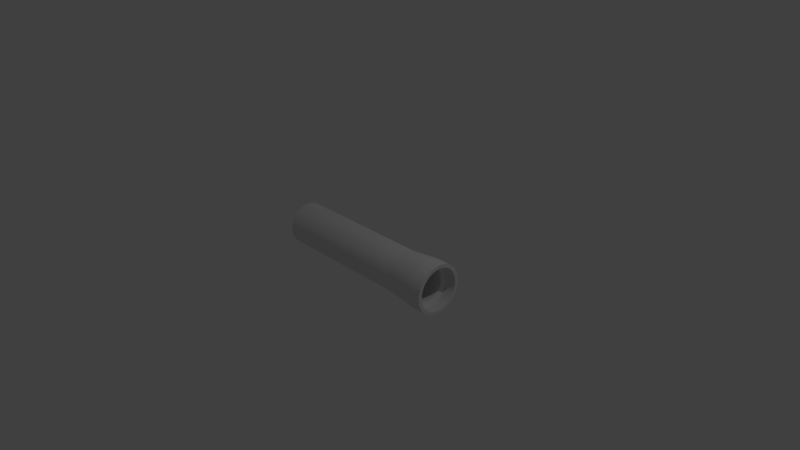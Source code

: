# Source: rm_concrete_pipe.blend  (saved by Blender 2.78.0; exported with 4.5.12 LTS)
import bpy
from mathutils import Matrix  # noqa: F401  (used for matrix-valued properties, if any)

bpy.ops.wm.read_factory_settings(use_empty=True)
scene = bpy.context.scene
scene.name = 'Scene'

# ---- collections
col_collection_1 = bpy.data.collections.new('Collection 1'); scene.collection.children.link(col_collection_1)

# ---- world
world_world = bpy.data.worlds.new('World'); scene.world = world_world
world_world.color = (0.05088, 0.05088, 0.05088)
world_world.use_sun_shadow = False
world_world.sun_shadow_jitter_overblur = 0.0
world_world.cycles.sampling_method = 'MANUAL'

# ---- cameras
cam_camera = bpy.data.cameras.new('Camera')
cam_camera.clip_end = 100.0
cam_camera.lens = 35.0
cam_camera.sensor_width = 32.0
cam_camera.sensor_height = 18.0
cam_camera.ortho_scale = 7.314
cam_camera.dof.focus_distance = 0.0
cam_camera.dof.aperture_fstop = 128.0

# ---- lights
light_lamp = bpy.data.lights.new('Lamp', 'POINT')
light_lamp.transmission_factor = 0.0
light_lamp.cutoff_distance = 30.0
light_lamp.energy = 100.0
light_lamp.shadow_buffer_clip_start = 1.001
light_lamp.shadow_soft_size = 0.1
light_lamp.shadow_maximum_resolution = 0.006
light_lamp.use_absolute_resolution = True

# ---- meshes
me_cylinder = bpy.data.meshes.new('Cylinder')
me_cylinder.from_pydata([(0.6232, 0.27, 0.0), (0.4092, 0.135, 0.2258), (0.4092, -0.135, 0.2258), (0.6232, -0.27, -2.279e-08), (0.8372, -0.135, -0.2258), (0.8372, 0.135, -0.2258), (-1.25, 0.2872, 0.01765), (1.25, 0.3329, -0.01113), (1.25, 0.3305, -0.04077), (-1.25, 0.287, -0.02009), (1.25, 0.3256, -0.07011), (-1.25, 0.2829, -0.05165), (1.25, 0.3183, -0.09765), (-1.25, 0.2753, -0.08348), (1.25, 0.3088, -0.1247), (-1.25, 0.2643, -0.1133), (1.25, 0.2989, -0.1467), (1.25, 0.2871, -0.1687), (-1.25, 0.2524, -0.1378), (1.25, 0.2692, -0.196), (-1.25, 0.2396, -0.159), (1.25, 0.2515, -0.2182), (-1.25, 0.2231, -0.1817), (1.25, 0.2347, -0.2362), (1.25, 0.2104, -0.2583), (-1.25, 0.1992, -0.2076), (1.25, 0.1772, -0.2821), (-1.25, 0.1722, -0.2304), (1.25, 0.1487, -0.2979), (-1.25, 0.1397, -0.2516), (1.25, 0.1264, -0.308), (1.25, 0.09947, -0.3178), (-1.25, 0.1045, -0.268), (1.25, 0.06377, -0.327), (-1.25, 0.07427, -0.2778), (-1.25, 0.04669, -0.2838), (1.25, 0.0316, -0.3315), (1.25, 4.347e-07, -0.3331), (-1.25, 0.01412, -0.2873), (1.25, -0.0326, -0.3314), (-1.25, -0.02117, -0.2869), (1.25, -0.05795, -0.3279), (-1.25, -0.05164, -0.2829), (1.25, -0.09004, -0.3207), (-1.25, -0.07582, -0.2774), (1.25, -0.1247, -0.3088), (-1.25, -0.09927, -0.2699), (1.25, -0.1467, -0.2989), (-1.25, -0.1222, -0.2603), (1.25, -0.1687, -0.2871), (-1.25, -0.144, -0.249), (1.25, -0.196, -0.2692), (-1.25, -0.1677, -0.2337), (1.25, -0.2182, -0.2515), (-1.25, -0.1871, -0.2184), (1.25, -0.2362, -0.2347), (1.25, -0.2583, -0.2104), (-1.25, -0.2101, -0.1967), (1.25, -0.2821, -0.1772), (-1.25, -0.2325, -0.1693), (-1.25, -0.248, -0.1457), (1.25, -0.2979, -0.1488), (1.25, -0.3112, -0.1187), (-1.25, -0.264, -0.1144), (1.25, -0.3212, -0.0878), (-1.25, -0.277, -0.07776), (1.25, -0.3282, -0.05694), (-1.25, -0.2838, -0.04669), (1.25, -0.3317, -0.02857), (-1.25, -0.2867, -0.02206), (1.25, -0.333, -0.002903), (-1.25, -0.2876, 0.002506), (1.25, -0.332, 0.02554), (-1.25, -0.2863, 0.02729), (1.25, -0.3288, 0.05291), (-1.25, -0.2829, 0.05167), (1.25, -0.3211, 0.08891), (-1.25, -0.2756, 0.0825), (1.25, -0.3073, 0.1286), (-1.25, -0.2647, 0.1124), (1.25, -0.2918, 0.1606), (-1.25, -0.2552, 0.1324), (1.25, -0.2791, 0.1815), (-1.25, -0.243, 0.1539), (1.25, -0.2643, 0.2026), (1.25, -0.246, 0.2244), (-1.25, -0.223, 0.1817), (1.25, -0.2258, 0.2448), (-1.25, -0.1966, 0.2101), (1.25, -0.2041, 0.2631), (1.25, -0.1772, 0.2821), (-1.25, -0.1693, 0.2325), (-1.25, -0.1457, 0.248), (1.25, -0.1487, 0.2979), (1.25, -0.1187, 0.3112), (-1.25, -0.1144, 0.264), (1.25, -0.0878, 0.3212), (-1.25, -0.07776, 0.277), (1.25, -0.0598, 0.3276), (-1.25, -0.04669, 0.2838), (1.25, -0.02743, 0.3319), (-1.25, -0.02206, 0.2867), (1.25, 0.001025, 0.333), (-1.25, 0.002511, 0.2876), (1.25, 0.03388, 0.3314), (-1.25, 0.02729, 0.2863), (1.25, 0.07009, 0.3256), (-1.25, 0.05264, 0.2828), (1.25, 0.09767, 0.3183), (-1.25, 0.08012, 0.2762), (1.25, 0.1286, 0.3073), (-1.25, 0.1091, 0.2662), (1.25, 0.1579, 0.2932), (1.25, 0.1826, 0.2785), (-1.25, 0.1409, 0.2508), (1.25, 0.2057, 0.2619), (-1.25, 0.1677, 0.2337), (-1.25, 0.1851, 0.22), (1.25, 0.2244, 0.246), (1.25, 0.2448, 0.2258), (-1.25, 0.2034, 0.2034), (1.25, 0.2632, 0.204), (1.25, 0.2775, 0.1841), (-1.25, 0.2283, 0.1751), (1.25, 0.2923, 0.1596), (-1.25, 0.2462, 0.1486), (1.25, 0.303, 0.138), (-1.25, 0.2596, 0.1239), (1.25, 0.3126, 0.1149), (1.25, 0.3212, 0.08779), (-1.25, 0.274, 0.08792), (1.25, 0.3276, 0.05979), (-1.25, 0.2828, 0.05261), (1.25, 0.3322, 0.02449), (-1.25, 0.2249, 0.009065), (1.25, 0.2854, -0.007884), (-1.25, 0.2248, -0.01035), (1.25, 0.2835, -0.03496), (-1.25, 0.2231, -0.02952), (1.25, 0.2786, -0.06256), (1.25, 0.273, -0.08372), (-1.25, 0.218, -0.05657), (1.25, 0.2648, -0.107), (-1.25, 0.2102, -0.08035), (1.25, 0.2498, -0.1387), (-1.25, 0.2023, -0.09873), (1.25, 0.2329, -0.1651), (-1.25, 0.1873, -0.1251), (1.25, 0.2185, -0.1839), (-1.25, 0.1691, -0.1485), (1.25, 0.2019, -0.2019), (1.25, 0.1812, -0.2208), (-1.25, 0.1532, -0.1649), (-1.25, 0.1363, -0.1791), (1.25, 0.1586, -0.2374), (1.25, 0.1337, -0.2524), (-1.25, 0.1187, -0.1912), (-1.25, 0.1018, -0.2007), (1.25, 0.1028, -0.2665), (-1.25, 0.0843, -0.2087), (1.25, 0.07616, -0.2752), (-1.25, 0.06344, -0.216), (1.25, 0.0478, -0.2816), (-1.25, 0.04391, -0.2207), (1.25, 0.009431, -0.2856), (-1.25, 0.02207, -0.224), (-1.25, 0.0006911, -0.225), (1.25, -0.0245, -0.2845), (-1.25, -0.01853, -0.2243), (1.25, -0.05573, -0.2802), (-1.25, -0.03779, -0.2218), (1.25, -0.09397, -0.2698), (-1.25, -0.05925, -0.2172), (-1.25, -0.08285, -0.2093), (1.25, -0.1284, -0.2551), (-1.25, -0.1006, -0.2013), (1.25, -0.1528, -0.2412), (-1.25, -0.1174, -0.192), (1.25, -0.1766, -0.2245), (-1.25, -0.1385, -0.1775), (1.25, -0.202, -0.202), (-1.25, -0.1592, -0.1592), (1.25, -0.2252, -0.1758), (-1.25, -0.1752, -0.1413), (1.25, -0.2436, -0.149), (-1.25, -0.1882, -0.1234), (1.25, -0.2571, -0.1244), (-1.25, -0.1994, -0.1044), (1.25, -0.2667, -0.1019), (-1.25, -0.2101, -0.08103), (1.25, -0.2746, -0.07859), (-1.25, -0.2176, -0.05736), (1.25, -0.2823, -0.04432), (-1.25, -0.2226, -0.03385), (1.25, -0.2857, -0.002419), (-1.25, -0.2249, -0.009065), (1.25, -0.2834, 0.03601), (-1.25, -0.2247, 0.01302), (1.25, -0.276, 0.07387), (-1.25, -0.2215, 0.04038), (-1.25, -0.2148, 0.06723), (1.25, -0.2648, 0.107), (-1.25, -0.2082, 0.08548), (1.25, -0.2498, 0.1387), (-1.25, -0.1989, 0.1054), (1.25, -0.2309, 0.1681), (-1.25, -0.183, 0.1312), (1.25, -0.2086, 0.1953), (-1.25, -0.1672, 0.1506), (1.25, -0.1831, 0.2192), (-1.25, -0.1498, 0.1681), (1.25, -0.1607, 0.236), (-1.25, -0.1258, 0.1867), (1.25, -0.1337, 0.2524), (-1.25, -0.1067, 0.1981), (1.25, -0.09853, 0.2682), (-1.25, -0.0894, 0.2066), (1.25, -0.06156, 0.2789), (-1.25, -0.06354, 0.216), (1.25, -0.03147, 0.2838), (-1.25, -0.03653, 0.2221), (1.25, 1.601e-06, 0.2857), (-1.25, -0.01187, 0.2248), (1.25, 0.03246, 0.2837), (-1.25, 0.01574, 0.2246), (1.25, 0.06361, 0.2785), (-1.25, 0.03779, 0.2218), (-1.25, 0.05737, 0.2177), (1.25, 0.09622, 0.2689), (-1.25, 0.07842, 0.211), (1.25, 0.1189, 0.2596), (1.25, 0.1386, 0.2497), (-1.25, 0.1005, 0.2015), (1.25, 0.1683, 0.2309), (-1.25, 0.1267, 0.1862), (1.25, 0.1977, 0.2061), (-1.25, 0.1506, 0.1674), (1.25, 0.2192, 0.1831), (-1.25, 0.1681, 0.1497), (1.25, 0.236, 0.1607), (-1.25, 0.182, 0.1325), (1.25, 0.2489, 0.14), (-1.25, 0.1955, 0.1117), (1.25, 0.2601, 0.118), (1.25, 0.2727, 0.08525), (-1.25, 0.2088, 0.08441), (1.25, 0.2816, 0.04779), (-1.25, 0.2182, 0.0555), (-1.25, 0.2229, 0.03106), (1.25, 0.2851, 0.01652), (0.65, 0.2862, -0.02925), (0.6502, 0.2813, -0.06011), (0.6498, 0.2743, -0.08631), (0.65, 0.2644, -0.1133), (0.6501, 0.2534, -0.136), (0.65, 0.2411, -0.1568), (0.6499, 0.2264, -0.1772), (0.65, 0.2076, -0.1992), (0.65, 0.1871, -0.2184), (0.65, 0.1706, -0.2315), (0.6502, 0.1504, -0.2452), (0.6498, 0.1226, -0.2603), (0.65, 0.08922, -0.2735), (0.65, 0.06213, -0.2808), (0.65, 0.03771, -0.2851), (0.65, 0.005972, -0.2876), (0.65, -0.02925, -0.2862), (0.65, -0.05327, -0.2825), (0.65, -0.07776, -0.277), (0.65, -0.1068, -0.267), (0.65, -0.1261, -0.2584), (0.65, -0.1457, -0.248), (0.65, -0.1722, -0.2304), (0.6498, -0.1988, -0.2079), (0.6501, -0.218, -0.1875), (0.6502, -0.2334, -0.168), (0.6499, -0.2468, -0.1475), (0.65, -0.2573, -0.1285), (0.6502, -0.2686, -0.103), (0.6499, -0.2772, -0.0763), (0.65, -0.2829, -0.05164), (0.65, -0.2863, -0.02728), (0.65, -0.2875, -0.006146), (0.65, -0.2872, 0.015), (0.6502, -0.2849, 0.03925), (0.6499, -0.2807, 0.06246), (0.65, -0.2752, 0.08346), (0.6502, -0.2656, 0.1106), (0.65, -0.2536, 0.1355), (0.65, -0.2411, 0.1568), (0.6499, -0.2264, 0.1772), (0.65, -0.2076, 0.1991), (0.65, -0.1871, 0.2184), (0.6502, -0.1652, 0.2355), (0.6499, -0.1445, 0.2485), (0.65, -0.1221, 0.2605), (0.65, -0.08922, 0.2735), (0.6502, -0.05901, 0.2815), (0.6498, -0.03124, 0.2859), (0.65, -0.006146, 0.2875), (0.65, 0.01865, 0.287), (0.6498, 0.04975, 0.2833), (0.6502, 0.08056, 0.2761), (0.65, 0.1043, 0.268), (0.65, 0.1238, 0.2595), (0.65, 0.1457, 0.248), (0.65, 0.1722, 0.2304), (0.65, 0.1938, 0.2124), (0.65, 0.2114, 0.195), (0.65, 0.2272, 0.1762), (0.65, 0.2396, 0.159), (0.6502, 0.254, 0.1351), (0.6498, 0.2668, 0.1073), (0.65, 0.2762, 0.08009), (0.6498, 0.2828, 0.05207), (0.6501, 0.2862, 0.02778), (0.65, 0.2876, 0.002523), (1.075, 0.2251, -0.003463), (1.075, 0.2239, -0.02257), (1.075, 0.2207, -0.04453), (1.075, 0.2146, -0.06786), (1.075, 0.2069, -0.08861), (1.075, 0.1955, -0.1116), (1.075, 0.182, -0.1324), (1.075, 0.1682, -0.1495), (1.075, 0.1486, -0.1692), (1.075, 0.1268, -0.186), (1.075, 0.1055, -0.1989), (1.075, 0.08548, -0.2082), (1.075, 0.06723, -0.2148), (1.075, 0.04311, -0.221), (1.075, 0.01295, -0.2248), (1.075, -0.02017, -0.2243), (1.075, -0.04738, -0.22), (1.075, -0.07398, -0.2127), (1.075, -0.09925, -0.202), (1.075, -0.1161, -0.1928), (1.075, -0.1323, -0.1821), (1.075, -0.1474, -0.1701), (1.075, -0.1615, -0.1568), (1.075, -0.1779, -0.138), (1.075, -0.1949, -0.1128), (1.075, -0.2072, -0.08804), (1.075, -0.2139, -0.07004), (1.075, -0.2192, -0.05125), (1.075, -0.2231, -0.02952), (1.075, -0.225, -0.007503), (1.075, -0.2245, 0.01739), (1.075, -0.2201, 0.04748), (1.075, -0.2126, 0.07388), (1.075, -0.2044, 0.09433), (1.075, -0.1955, 0.1115), (1.075, -0.1852, 0.128), (1.075, -0.1735, 0.1433), (1.075, -0.1591, 0.1593), (1.075, -0.1384, 0.1776), (1.075, -0.1175, 0.192), (1.075, -0.0982, 0.2025), (1.075, -0.08109, 0.2099), (1.075, -0.06005, 0.217), (1.075, -0.03498, 0.2223), (1.075, -0.01022, 0.2249), (1.075, 0.01458, 0.2246), (1.075, 0.03645, 0.2221), (1.075, 0.05736, 0.2176), (1.075, 0.08112, 0.21), (1.075, 0.1044, 0.1994), (1.075, 0.1234, 0.1882), (1.075, 0.139, 0.177), (1.075, 0.1538, 0.1644), (1.075, 0.1691, 0.1485), (1.075, 0.1829, 0.1312), (1.075, 0.1934, 0.1151), (1.075, 0.2026, 0.09802), (1.075, 0.2122, 0.07515), (1.075, 0.2198, 0.04864), (1.075, 0.2241, 0.02124), (1.05, 0.3322, -0.02351), (1.05, 0.3295, -0.04842), (1.05, 0.3233, -0.0803), (1.05, 0.3126, -0.115), (1.05, 0.3014, -0.1415), (1.05, 0.2899, -0.1638), (1.05, 0.2746, -0.1884), (1.05, 0.2578, -0.2108), (1.05, 0.2392, -0.2318), (1.05, 0.2182, -0.2515), (1.05, 0.1992, -0.2669), (1.05, 0.1821, -0.2787), (1.05, 0.1645, -0.2895), (1.05, 0.1393, -0.3025), (1.05, 0.1131, -0.3132), (1.05, 0.08921, -0.3208), (1.05, 0.0689, -0.3257), (1.05, 0.04545, -0.3299), (1.05, 0.01737, -0.3325), (1.05, -0.003364, -0.3329), (1.05, -0.02409, -0.3321), (1.05, -0.05628, -0.3283), (1.05, -0.0878, -0.3212), (1.05, -0.115, -0.3126), (1.05, -0.1415, -0.3014), (1.05, -0.1638, -0.2899), (1.05, -0.1879, -0.275), (1.05, -0.2105, -0.258), (1.05, -0.2318, -0.2392), (1.05, -0.2515, -0.2182), (1.05, -0.2672, -0.1987), (1.05, -0.2832, -0.1753), (1.05, -0.297, -0.1506), (1.05, -0.3073, -0.1283), (1.05, -0.3161, -0.1048), (1.05, -0.3239, -0.07761), (1.05, -0.3286, -0.05357), (1.05, -0.3313, -0.03362), (1.05, -0.333, -0.005207), (1.05, -0.3316, 0.03144), (1.05, -0.3268, 0.06398), (1.05, -0.3221, 0.08424), (1.05, -0.3163, 0.104), (1.05, -0.3079, 0.1269), (1.05, -0.2959, 0.1529), (1.05, -0.2813, 0.1781), (1.05, -0.263, 0.2044), (1.05, -0.2392, 0.2318), (1.05, -0.2182, 0.2515), (1.05, -0.1987, 0.2672), (1.05, -0.1753, 0.2832), (1.05, -0.1506, 0.297), (1.05, -0.1283, 0.3073), (1.05, -0.1086, 0.3148), (1.05, -0.08879, 0.3209), (1.05, -0.0689, 0.3257), (1.05, -0.04546, 0.3299), (1.05, -0.02075, 0.3323), (1.05, -0.0005838, 0.333), (1.05, 0.02744, 0.3319), (1.05, 0.05982, 0.3276), (1.05, 0.09167, 0.3202), (1.05, 0.1157, 0.3122), (1.05, 0.1381, 0.3031), (1.05, 0.1633, 0.2902), (1.05, 0.1815, 0.2791), (1.05, 0.1988, 0.2671), (1.05, 0.2201, 0.2499), (1.05, 0.2432, 0.2275), (1.05, 0.2619, 0.2056), (1.05, 0.2808, 0.1792), (1.05, 0.2988, 0.1471), (1.05, 0.3105, 0.1202), (1.05, 0.3174, 0.1006), (1.05, 0.3239, 0.07761), (1.05, 0.33, 0.04481), (1.05, 0.333, 0.008181), (1.1, 0.2854, -0.009521), (1.1, 0.2838, -0.03096), (1.1, 0.2809, -0.05154), (1.1, 0.2754, -0.07552), (1.1, 0.268, -0.09867), (1.1, 0.2585, -0.1213), (1.1, 0.2488, -0.1401), (1.1, 0.234, -0.1638), (1.1, 0.2139, -0.1893), (1.1, 0.1942, -0.2093), (1.1, 0.1701, -0.2295), (1.1, 0.1437, -0.2468), (1.1, 0.1166, -0.2608), (1.1, 0.09288, -0.27), (1.1, 0.07182, -0.2764), (1.1, 0.03738, -0.2833), (1.1, 0.00335, -0.2855), (1.1, -0.02022, -0.2848), (1.1, -0.0419, -0.2825), (1.1, -0.06598, -0.2778), (1.1, -0.09539, -0.2692), (1.1, -0.1246, -0.257), (1.1, -0.1522, -0.2417), (1.1, -0.1757, -0.2251), (1.1, -0.2003, -0.2037), (1.1, -0.2253, -0.1756), (1.1, -0.2427, -0.1506), (1.1, -0.2578, -0.1231), (1.1, -0.2686, -0.09688), (1.1, -0.2769, -0.07032), (1.1, -0.2823, -0.04262), (1.1, -0.2853, -0.01495), (1.1, -0.2852, 0.01328), (1.1, -0.2822, 0.04444), (1.1, -0.2746, 0.07859), (1.1, -0.2643, 0.1083), (1.1, -0.2507, 0.1368), (1.1, -0.2341, 0.1636), (1.1, -0.2168, 0.1858), (1.1, -0.2002, 0.2037), (1.1, -0.1818, 0.2202), (1.1, -0.1596, 0.2369), (1.1, -0.1324, 0.253), (1.1, -0.1101, 0.2635), (1.1, -0.08719, 0.2719), (1.1, -0.05676, 0.2799), (1.1, -0.02206, 0.2848), (1.1, 0.003448, 0.2855), (1.1, 0.02784, 0.2843), (1.1, 0.05484, 0.2802), (1.1, 0.08525, 0.2727), (1.1, 0.1182, 0.26), (1.1, 0.1491, 0.2438), (1.1, 0.1729, 0.2272), (1.1, 0.1893, 0.2138), (1.1, 0.2086, 0.195), (1.1, 0.2267, 0.1737), (1.1, 0.2426, 0.1507), (1.1, 0.2578, 0.1231), (1.1, 0.272, 0.08732), (1.1, 0.2813, 0.04971), (1.1, 0.285, 0.0184)], [], [(2, 3, 4, 5, 0, 1), (7, 377, 453), (8, 378, 377), (10, 379, 378), (12, 380, 379), (14, 381, 380), (17, 383, 382), (19, 384, 383), (21, 385, 384), (24, 387, 386), (26, 388, 387), (26, 389, 388), (28, 390, 389), (30, 391, 390), (31, 392, 391), (33, 393, 392), (393, 33, 394), (36, 395, 394), (37, 396, 395), (37, 397, 396), (39, 398, 397), (43, 399, 398), (43, 400, 399), (45, 401, 400), (49, 403, 402), (51, 404, 403), (53, 405, 404), (56, 407, 406), (58, 408, 407), (62, 411, 410), (64, 412, 411), (66, 413, 412), (66, 414, 413), (74, 417, 416), (76, 418, 417), (76, 419, 418), (78, 420, 419), (78, 421, 420), (80, 422, 421), (85, 424, 423), (87, 425, 424), (89, 426, 425), (90, 427, 426), (94, 430, 429), (98, 433, 432), (100, 434, 433), (104, 437, 436), (106, 438, 437), (110, 440, 439), (112, 441, 440), (113, 442, 441), (442, 113, 443), (115, 444, 443), (124, 448, 447), (128, 450, 449), (129, 451, 450), (131, 452, 451), (452, 133, 453), (455, 137, 454), (456, 137, 455), (456, 139, 137), (457, 139, 456), (458, 140, 457), (459, 142, 458), (460, 144, 459), (461, 144, 460), (462, 148, 461), (462, 150, 148), (464, 151, 463), (464, 154, 151), (466, 155, 465), (467, 158, 466), (472, 167, 471), (472, 169, 167), (474, 171, 473), (476, 174, 475), (476, 176, 174), (477, 178, 476), (482, 188, 481), (483, 190, 482), (484, 192, 483), (485, 192, 484), (486, 194, 485), (487, 196, 486), (488, 198, 487), (490, 203, 489), (491, 203, 490), (493, 207, 492), (494, 209, 493), (496, 213, 495), (498, 215, 497), (499, 217, 498), (500, 219, 499), (500, 221, 219), (501, 221, 500), (504, 225, 503), (505, 228, 504), (505, 230, 228), (506, 231, 505), (507, 233, 506), (509, 235, 508), (510, 237, 509), (511, 239, 510), (512, 241, 511), (11, 141, 138), (18, 145, 15), (18, 147, 145), (22, 149, 147), (19, 148, 21), (27, 156, 153), (32, 161, 159), (31, 160, 33), (33, 160, 162), (35, 165, 163), (33, 162, 36), (38, 166, 165), (40, 166, 38), (37, 164, 167), (37, 167, 39), (43, 169, 171), (46, 172, 44), (48, 173, 46), (45, 171, 174), (48, 175, 173), (45, 174, 47), (50, 175, 48), (50, 177, 175), (49, 174, 176), (52, 177, 50), (51, 176, 178), (51, 178, 53), (53, 178, 180), (53, 180, 55), (57, 183, 181), (59, 183, 57), (60, 187, 185), (65, 191, 189), (62, 190, 64), (66, 192, 68), (69, 195, 193), (75, 199, 73), (77, 199, 75), (77, 200, 199), (78, 201, 203), (78, 203, 80), (82, 203, 205), (87, 207, 209), (87, 209, 89), (91, 210, 88), (89, 209, 211), (90, 211, 213), (92, 214, 212), (95, 216, 214), (94, 215, 96), (98, 219, 100), (100, 219, 221), (100, 221, 102), (109, 227, 107), (109, 229, 227), (111, 229, 109), (110, 228, 230), (113, 231, 233), (116, 234, 114), (113, 233, 115), (119, 235, 237), (123, 240, 238), (121, 237, 239), (127, 245, 242), (124, 243, 126), (130, 247, 245), (128, 244, 129), (132, 247, 130), (6, 248, 132), (6, 134, 248), (134, 376, 248), (248, 375, 247), (247, 374, 245), (245, 373, 242), (236, 368, 234), (232, 365, 229), (226, 363, 224), (218, 359, 358), (218, 358, 216), (216, 357, 214), (214, 356, 212), (212, 355, 210), (210, 355, 354), (210, 354, 208), (208, 353, 206), (204, 350, 202), (202, 349, 200), (200, 348, 199), (199, 347, 197), (193, 344, 191), (189, 342, 187), (187, 341, 185), (185, 340, 183), (179, 337, 177), (175, 335, 173), (173, 334, 172), (172, 333, 170), (170, 332, 168), (168, 332, 166), (166, 331, 165), (163, 330, 161), (161, 329, 159), (157, 327, 156), (156, 326, 153), (145, 321, 143), (143, 321, 320), (143, 320, 141), (141, 319, 138), (138, 318, 136), (136, 317, 134), (312, 130, 127), (311, 127, 125), (310, 125, 123), (308, 123, 120), (117, 307, 120), (306, 117, 116), (304, 114, 111), (301, 107, 105), (300, 105, 103), (299, 103, 101), (298, 101, 99), (297, 99, 97), (296, 97, 95), (295, 95, 92), (293, 92, 91), (291, 88, 86), (81, 288, 83), (287, 79, 77), (285, 77, 75), (284, 75, 73), (283, 73, 71), (282, 71, 69), (281, 69, 67), (280, 67, 65), (278, 65, 63), (277, 63, 60), (273, 57, 54), (272, 54, 52), (269, 48, 46), (268, 46, 44), (268, 44, 42), (266, 42, 40), (38, 265, 40), (264, 38, 35), (263, 35, 34), (262, 34, 32), (261, 32, 29), (260, 29, 27), (258, 27, 25), (257, 25, 22), (255, 20, 18), (251, 13, 11), (250, 11, 9), (316, 9, 6), (375, 514, 513), (375, 513, 374), (374, 513, 512), (371, 511, 510), (370, 510, 509), (365, 505, 504), (364, 504, 503), (364, 503, 363), (363, 503, 502), (362, 502, 501), (361, 501, 500), (360, 500, 499), (359, 499, 498), (359, 498, 358), (358, 498, 497), (358, 497, 357), (357, 497, 496), (357, 496, 356), (356, 496, 495), (355, 495, 494), (354, 493, 492), (353, 492, 491), (350, 490, 489), (350, 489, 349), (349, 489, 488), (348, 488, 487), (343, 482, 342), (342, 482, 481), (341, 481, 480), (339, 478, 338), (338, 477, 337), (337, 476, 336), (334, 474, 473), (332, 472, 471), (327, 465, 326), (322, 460, 459), (322, 459, 321), (321, 459, 458), (321, 458, 320), (320, 457, 319), (318, 455, 454), (318, 454, 317), (315, 453, 316), (314, 452, 315), (313, 451, 314), (448, 312, 311), (310, 447, 311), (306, 444, 307), (305, 442, 306), (303, 440, 304), (300, 436, 301), (299, 435, 300), (298, 434, 299), (433, 298, 297), (296, 431, 297), (295, 429, 296), (427, 294, 293), (290, 423, 291), (423, 290, 289), (421, 288, 287), (286, 419, 287), (418, 286, 285), (417, 285, 284), (283, 416, 284), (282, 415, 283), (279, 412, 280), (411, 279, 278), (408, 276, 275), (272, 404, 273), (271, 403, 272), (401, 270, 269), (268, 400, 269), (267, 398, 268), (266, 398, 267), (262, 392, 263), (389, 261, 260), (256, 384, 257), (383, 256, 255), (382, 255, 254), (253, 381, 254), (380, 253, 252), (379, 252, 251), (250, 378, 251), (317, 454, 515), (382, 381, 16, 17), (377, 7, 8), (8, 10, 378), (10, 12, 379), (12, 14, 380), (14, 16, 381), (386, 385, 23, 24), (17, 19, 383), (19, 21, 384), (21, 23, 385), (402, 401, 47, 49), (24, 26, 387), (26, 28, 389), (28, 30, 390), (30, 31, 391), (31, 33, 392), (33, 36, 394), (36, 37, 395), (397, 37, 39), (39, 41, 398), (41, 43, 398), (43, 45, 400), (45, 47, 401), (406, 405, 55, 56), (49, 51, 403), (51, 53, 404), (53, 55, 405), (409, 408, 58, 61), (56, 58, 407), (410, 409, 61, 62), (415, 414, 68, 70), (62, 64, 411), (64, 66, 412), (414, 66, 68), (416, 415, 70, 72), (423, 422, 82, 84), (72, 74, 416), (417, 74, 76), (76, 78, 419), (78, 80, 421), (422, 80, 82), (428, 427, 90, 93), (84, 85, 423), (85, 87, 424), (87, 89, 425), (89, 90, 426), (429, 428, 93, 94), (431, 430, 94, 96), (432, 431, 96, 98), (435, 434, 100, 102), (98, 100, 433), (436, 435, 102, 104), (439, 438, 108, 110), (104, 106, 437), (106, 108, 438), (445, 444, 118, 119), (110, 112, 440), (112, 113, 441), (113, 115, 443), (115, 118, 444), (446, 445, 119, 121), (447, 446, 121, 122), (449, 448, 126, 128), (122, 124, 447), (124, 126, 448), (160, 158, 467, 468), (128, 129, 450), (129, 131, 451), (131, 133, 452), (453, 133, 7), (454, 137, 135), (457, 140, 139), (458, 142, 140), (459, 144, 142), (461, 146, 144), (461, 148, 146), (462, 463, 150), (463, 151, 150), (464, 465, 154), (465, 155, 154), (466, 158, 155), (164, 470, 471, 167), (468, 162, 160), (468, 469, 162), (469, 164, 162), (469, 470, 164), (171, 474, 475, 174), (472, 473, 169), (473, 171, 169), (182, 180, 478, 479), (476, 178, 176), (477, 478, 178), (478, 180, 178), (182, 479, 480, 184), (184, 480, 481, 186), (198, 488, 489, 201), (481, 188, 186), (482, 190, 188), (483, 192, 190), (485, 194, 192), (486, 196, 194), (487, 198, 196), (205, 491, 492, 207), (489, 203, 201), (491, 205, 203), (209, 494, 495, 211), (493, 209, 207), (213, 496, 497, 215), (495, 213, 211), (223, 502, 503, 225), (498, 217, 215), (499, 219, 217), (501, 502, 221), (502, 223, 221), (243, 512, 513, 244), (504, 228, 225), (505, 231, 230), (506, 233, 231), (507, 508, 233), (508, 235, 233), (509, 237, 235), (510, 239, 237), (511, 241, 239), (512, 243, 241), (244, 513, 514, 246), (246, 514, 515, 249), (249, 515, 454, 135), (136, 134, 6, 9), (139, 140, 12, 10), (7, 135, 137), (9, 138, 136), (8, 7, 137), (9, 11, 138), (10, 8, 137), (10, 137, 139), (11, 13, 141), (140, 142, 14, 12), (13, 143, 141), (144, 16, 14, 142), (13, 15, 143), (15, 145, 143), (144, 146, 19, 17), (17, 16, 144), (18, 20, 147), (150, 23, 21, 148), (20, 22, 147), (19, 146, 148), (22, 25, 149), (150, 151, 24, 23), (25, 152, 149), (153, 152, 25, 27), (151, 154, 26, 24), (157, 29, 32, 159), (27, 29, 156), (26, 154, 155), (29, 157, 156), (28, 26, 155), (155, 158, 30, 28), (170, 168, 40, 42), (31, 30, 158), (32, 34, 161), (31, 158, 160), (34, 163, 161), (34, 35, 163), (35, 38, 165), (36, 162, 164), (37, 36, 164), (40, 168, 166), (167, 169, 41, 39), (184, 186, 61, 58), (42, 172, 170), (43, 41, 169), (42, 44, 172), (46, 173, 172), (45, 43, 171), (49, 47, 174), (51, 49, 176), (52, 179, 177), (52, 54, 179), (54, 181, 179), (54, 57, 181), (56, 55, 180), (56, 180, 182), (59, 185, 183), (58, 56, 182), (58, 182, 184), (59, 60, 185), (190, 192, 66, 64), (60, 63, 187), (63, 189, 187), (62, 61, 186), (62, 186, 188), (63, 65, 189), (62, 188, 190), (193, 191, 65, 67), (198, 201, 78, 76), (67, 69, 193), (68, 192, 194), (70, 68, 194), (69, 71, 195), (71, 197, 195), (72, 70, 194), (71, 73, 197), (72, 194, 196), (73, 199, 197), (74, 72, 196), (74, 196, 198), (76, 74, 198), (202, 200, 77, 79), (213, 215, 94, 93), (79, 204, 202), (79, 81, 204), (81, 83, 204), (83, 206, 204), (82, 80, 203), (84, 82, 205), (83, 86, 206), (84, 205, 207), (86, 208, 206), (85, 84, 207), (86, 88, 208), (88, 210, 208), (87, 85, 207), (91, 212, 210), (90, 89, 211), (91, 92, 212), (93, 90, 213), (92, 95, 214), (220, 218, 97, 99), (95, 218, 216), (95, 97, 218), (96, 215, 217), (98, 96, 217), (222, 220, 99, 101), (98, 217, 219), (226, 224, 105, 107), (101, 103, 222), (103, 224, 222), (104, 102, 221), (103, 105, 224), (104, 221, 223), (223, 225, 106, 104), (231, 112, 110, 230), (107, 227, 226), (108, 106, 225), (108, 225, 228), (110, 108, 228), (111, 232, 229), (111, 114, 232), (236, 234, 116, 117), (114, 234, 232), (113, 112, 231), (233, 235, 118, 115), (242, 240, 123, 125), (117, 120, 236), (119, 118, 235), (120, 238, 236), (120, 123, 238), (121, 119, 237), (122, 121, 239), (239, 241, 124, 122), (244, 246, 131, 129), (125, 127, 242), (124, 241, 243), (128, 126, 243), (127, 130, 245), (128, 243, 244), (249, 135, 7, 133), (132, 248, 247), (133, 131, 246), (133, 246, 249), (371, 240, 242, 372), (134, 317, 376), (248, 376, 375), (247, 375, 374), (245, 374, 373), (242, 373, 372), (370, 238, 240, 371), (369, 236, 238, 370), (366, 232, 234, 367), (236, 369, 368), (234, 368, 367), (365, 364, 227, 229), (232, 366, 365), (363, 226, 227, 364), (361, 222, 224, 362), (224, 363, 362), (360, 220, 222, 361), (359, 218, 220, 360), (351, 204, 206, 352), (216, 358, 357), (214, 357, 356), (212, 356, 355), (208, 354, 353), (206, 353, 352), (346, 195, 197, 347), (204, 351, 350), (202, 350, 349), (200, 349, 348), (199, 348, 347), (345, 193, 195, 346), (339, 181, 183, 340), (193, 345, 344), (191, 344, 343), (189, 191, 343), (189, 343, 342), (187, 342, 341), (185, 341, 340), (335, 175, 177, 336), (181, 339, 338), (179, 181, 338), (179, 338, 337), (177, 337, 336), (327, 157, 159, 328), (173, 335, 334), (172, 334, 333), (170, 333, 332), (166, 332, 331), (165, 331, 330), (163, 165, 330), (161, 330, 329), (159, 329, 328), (324, 149, 152, 325), (156, 327, 326), (153, 326, 325), (152, 153, 325), (323, 147, 149, 324), (315, 6, 132, 314), (147, 323, 322), (145, 147, 322), (145, 322, 321), (141, 320, 319), (138, 319, 318), (136, 318, 317), (315, 316, 6), (132, 130, 313, 314), (116, 114, 305, 306), (130, 312, 313), (311, 312, 127), (310, 311, 125), (309, 310, 123), (308, 309, 123), (307, 308, 120), (306, 307, 117), (111, 109, 302, 303), (304, 305, 114), (303, 304, 111), (302, 109, 107, 301), (91, 88, 292, 293), (300, 301, 105), (299, 300, 103), (298, 299, 101), (297, 298, 99), (296, 297, 97), (295, 296, 95), (294, 295, 92), (293, 294, 92), (86, 83, 289, 290), (291, 292, 88), (290, 291, 86), (81, 79, 287, 288), (288, 289, 83), (60, 59, 275, 276), (286, 287, 77), (77, 285, 286), (284, 285, 75), (283, 284, 73), (282, 283, 71), (281, 282, 69), (280, 281, 67), (279, 280, 65), (278, 279, 65), (277, 278, 63), (276, 277, 60), (59, 57, 274, 275), (52, 50, 271, 272), (57, 273, 274), (272, 273, 54), (50, 48, 270, 271), (22, 20, 255, 256), (48, 269, 270), (268, 269, 46), (267, 268, 42), (266, 267, 42), (265, 266, 40), (264, 265, 38), (263, 264, 35), (262, 263, 34), (261, 262, 32), (260, 261, 29), (259, 260, 27), (258, 259, 27), (257, 258, 25), (256, 257, 22), (18, 15, 253, 254), (254, 255, 18), (253, 15, 13, 252), (512, 511, 372, 373), (251, 252, 13), (250, 251, 11), (316, 250, 9), (376, 317, 515), (376, 515, 514), (375, 376, 514), (373, 374, 512), (507, 506, 367, 368), (371, 372, 511), (370, 371, 510), (369, 370, 509), (369, 509, 508), (368, 369, 508), (368, 508, 507), (494, 493, 354, 355), (366, 367, 506), (366, 506, 505), (365, 366, 505), (364, 365, 504), (362, 363, 502), (361, 362, 501), (360, 361, 500), (359, 360, 499), (355, 356, 495), (491, 490, 351, 352), (353, 354, 492), (352, 353, 491), (486, 485, 346, 347), (350, 351, 490), (348, 349, 488), (347, 348, 487), (347, 487, 486), (484, 483, 344, 345), (345, 346, 485), (345, 485, 484), (479, 340, 341, 480), (343, 344, 483), (343, 483, 482), (341, 342, 481), (478, 339, 340, 479), (475, 335, 336, 476), (338, 478, 477), (337, 477, 476), (474, 334, 335, 475), (467, 466, 328, 329), (333, 334, 473), (333, 473, 472), (332, 333, 472), (332, 471, 470), (331, 332, 470), (331, 470, 469), (330, 331, 469), (330, 469, 468), (329, 330, 468), (329, 468, 467), (462, 324, 325, 463), (327, 328, 466), (327, 466, 465), (326, 465, 464), (325, 326, 464), (325, 464, 463), (461, 323, 324, 462), (455, 318, 319, 456), (322, 323, 461), (322, 461, 460), (320, 458, 457), (319, 457, 456), (313, 312, 449, 450), (452, 453, 315), (314, 451, 452), (450, 451, 313), (447, 310, 309, 446), (312, 448, 449), (311, 447, 448), (446, 309, 308, 445), (445, 308, 307, 444), (441, 305, 304, 440), (443, 444, 306), (442, 443, 306), (305, 441, 442), (439, 303, 302, 438), (439, 440, 303), (438, 302, 301, 437), (428, 295, 294, 427), (301, 436, 437), (300, 435, 436), (434, 435, 299), (298, 433, 434), (432, 433, 297), (431, 432, 297), (430, 431, 296), (296, 429, 430), (295, 428, 429), (426, 293, 292, 425), (426, 427, 293), (425, 292, 291, 424), (289, 288, 421, 422), (291, 423, 424), (422, 423, 289), (415, 282, 281, 414), (287, 420, 421), (419, 420, 287), (286, 418, 419), (285, 417, 418), (284, 416, 417), (283, 415, 416), (414, 281, 280, 413), (410, 278, 277, 409), (280, 412, 413), (411, 412, 279), (278, 410, 411), (409, 277, 276, 408), (407, 275, 274, 406), (407, 408, 275), (406, 274, 273, 405), (402, 271, 270, 401), (273, 404, 405), (272, 403, 404), (402, 403, 271), (397, 266, 265, 396), (269, 400, 401), (268, 399, 400), (268, 398, 399), (397, 398, 266), (395, 265, 264, 394), (265, 395, 396), (394, 264, 263, 393), (391, 262, 261, 390), (392, 393, 263), (262, 391, 392), (388, 260, 259, 387), (389, 390, 261), (260, 388, 389), (387, 259, 258, 386), (386, 258, 257, 385), (377, 250, 316, 453), (257, 384, 385), (383, 384, 256), (382, 383, 255), (254, 381, 382), (253, 380, 381), (252, 379, 380), (378, 379, 251), (250, 377, 378)])
_uv = me_cylinder.uv_layers.new(name='UVMap')
_uv.uv.foreach_set('vector', [0.5042, 0.2094, 0.4721, 0.1353, 0.5042, 0.06122, 0.5685, 0.06122, 0.6007, 0.1353, 0.5685, 0.2094, 0.8798, 0.2904, 0.8008, 0.2996, 0.7996, 0.2872, 0.8797, 0.3025, 0.8016, 0.3094, 0.8008, 0.2996, 0.8799, 0.3143, 0.8029, 0.322, 0.8016, 0.3094, 0.8802, 0.3253, 0.8039, 0.3359, 0.8029, 0.322, 0.8805, 0.3364, 0.8047, 0.3469, 0.8039, 0.3359, 0.8812, 0.3552, 0.806, 0.3674, 0.8053, 0.3564, 0.8816, 0.3676, 0.8067, 0.378, 0.806, 0.3674, 0.882, 0.3784, 0.8073, 0.3885, 0.8067, 0.378, 0.8828, 0.4002, 0.8083, 0.4085, 0.8078, 0.3993, 0.8834, 0.4157, 0.8087, 0.4164, 0.8083, 0.4085, 0.8834, 0.4157, 0.809, 0.4241, 0.8087, 0.4164, 0.8839, 0.428, 0.8095, 0.4347, 0.809, 0.4241, 0.8841, 0.4373, 0.8099, 0.4452, 0.8095, 0.4347, 0.8845, 0.4482, 0.8102, 0.4546, 0.8099, 0.4452, 0.885, 0.4621, 0.8105, 0.4624, 0.8102, 0.4546, 0.8105, 0.4624, 0.885, 0.4621, 0.8107, 0.4713, 0.8854, 0.4744, 0.811, 0.4818, 0.8107, 0.4713, 0.8857, 0.4863, 0.8112, 0.4896, 0.811, 0.4818, 0.8857, 0.4863, 0.8113, 0.4974, 0.8112, 0.4896, 0.886, 0.4987, 0.8117, 0.5095, 0.8113, 0.4974, 0.8867, 0.5209, 0.8119, 0.5215, 0.8117, 0.5095, 0.8867, 0.5209, 0.812, 0.5322, 0.8119, 0.5215, 0.887, 0.5348, 0.8121, 0.543, 0.812, 0.5322, 0.8874, 0.5535, 0.8123, 0.5631, 0.8121, 0.5524, 0.8876, 0.5659, 0.8122, 0.5738, 0.8123, 0.5631, 0.8879, 0.5768, 0.8122, 0.5846, 0.8122, 0.5738, 0.8882, 0.5989, 0.812, 0.6052, 0.8121, 0.5956, 0.8886, 0.6147, 0.812, 0.6162, 0.812, 0.6052, 0.8892, 0.64, 0.8113, 0.6466, 0.8116, 0.6367, 0.8895, 0.6527, 0.8112, 0.6578, 0.8113, 0.6466, 0.8901, 0.6653, 0.8108, 0.6676, 0.8112, 0.6578, 0.8901, 0.6653, 0.8106, 0.6757, 0.8108, 0.6676, 0.903, 0.3104, 0.822, 0.3143, 0.8215, 0.3007, 0.9024, 0.3252, 0.8222, 0.3228, 0.822, 0.3143, 0.9024, 0.3252, 0.8224, 0.3312, 0.8222, 0.3228, 0.9019, 0.342, 0.8227, 0.341, 0.8224, 0.3312, 0.9019, 0.342, 0.8228, 0.3525, 0.8227, 0.341, 0.9016, 0.3562, 0.8231, 0.364, 0.8228, 0.3525, 0.9012, 0.3873, 0.8234, 0.3907, 0.8233, 0.3765, 0.9011, 0.3986, 0.8234, 0.4019, 0.8234, 0.3907, 0.9009, 0.4097, 0.8234, 0.4117, 0.8234, 0.4019, 0.9007, 0.4225, 0.8236, 0.4227, 0.8234, 0.4117, 0.9002, 0.4481, 0.8234, 0.4513, 0.8234, 0.4431, 0.9, 0.4719, 0.8232, 0.4764, 0.8233, 0.4673, 0.8997, 0.4846, 0.823, 0.486, 0.8232, 0.4764, 0.8992, 0.5085, 0.8225, 0.517, 0.8227, 0.5045, 0.899, 0.5227, 0.8222, 0.5295, 0.8225, 0.517, 0.8984, 0.5465, 0.8217, 0.5486, 0.8219, 0.5392, 0.8982, 0.5592, 0.8213, 0.5594, 0.8217, 0.5486, 0.898, 0.5703, 0.821, 0.5677, 0.8213, 0.5594, 0.821, 0.5677, 0.898, 0.5703, 0.8206, 0.5759, 0.8977, 0.5814, 0.8203, 0.5865, 0.8206, 0.5759, 0.8963, 0.6342, 0.8177, 0.6372, 0.8185, 0.6228, 0.896, 0.6536, 0.8164, 0.6571, 0.8169, 0.6488, 0.8958, 0.6649, 0.8159, 0.6667, 0.8164, 0.6571, 0.8956, 0.6765, 0.8148, 0.6801, 0.8159, 0.6667, 0.8148, 0.6801, 0.8957, 0.691, 0.8137, 0.6951, 0.966, 0.3003, 0.8998, 0.3029, 0.9659, 0.291, 0.9661, 0.3093, 0.8998, 0.3029, 0.966, 0.3003, 0.9661, 0.3093, 0.8998, 0.3153, 0.8998, 0.3029, 0.9663, 0.32, 0.8998, 0.3153, 0.9661, 0.3093, 0.9666, 0.3306, 0.8999, 0.3249, 0.9663, 0.32, 0.9668, 0.3413, 0.9002, 0.3358, 0.9666, 0.3306, 0.9671, 0.3505, 0.9006, 0.3515, 0.9668, 0.3413, 0.9675, 0.3627, 0.9006, 0.3515, 0.9671, 0.3505, 0.9681, 0.3769, 0.9015, 0.3759, 0.9675, 0.3627, 0.9681, 0.3769, 0.9019, 0.3867, 0.9015, 0.3759, 0.9692, 0.4031, 0.9023, 0.399, 0.9686, 0.3892, 0.9692, 0.4031, 0.9029, 0.4114, 0.9023, 0.399, 0.9703, 0.4305, 0.9033, 0.4243, 0.9697, 0.417, 0.9707, 0.4417, 0.9038, 0.4393, 0.9703, 0.4305, 0.9728, 0.5024, 0.9055, 0.4967, 0.9725, 0.4927, 0.9728, 0.5024, 0.9058, 0.5106, 0.9055, 0.4967, 0.9735, 0.5269, 0.9063, 0.5282, 0.9731, 0.5133, 0.9743, 0.555, 0.9068, 0.5448, 0.9739, 0.541, 0.9743, 0.555, 0.9071, 0.5572, 0.9068, 0.5448, 0.9746, 0.5679, 0.9073, 0.5702, 0.9743, 0.555, 0.9766, 0.6391, 0.9091, 0.6392, 0.9762, 0.6265, 0.977, 0.6514, 0.9096, 0.6503, 0.9766, 0.6391, 0.9775, 0.6638, 0.9102, 0.6661, 0.977, 0.6514, 0.9781, 0.676, 0.9102, 0.6661, 0.9775, 0.6638, 0.9927, 0.2999, 0.9247, 0.2899, 0.9932, 0.287, 0.9922, 0.3139, 0.9236, 0.3073, 0.9927, 0.2999, 0.9916, 0.3296, 0.9228, 0.3249, 0.9922, 0.3139, 0.9909, 0.3581, 0.922, 0.3571, 0.9912, 0.3438, 0.9906, 0.3723, 0.922, 0.3571, 0.9909, 0.3581, 0.9901, 0.3962, 0.9214, 0.3893, 0.9903, 0.3851, 0.9899, 0.4074, 0.9211, 0.4053, 0.9901, 0.3962, 0.9894, 0.4344, 0.9206, 0.4324, 0.9897, 0.42, 0.989, 0.4567, 0.9204, 0.45, 0.9892, 0.4456, 0.9887, 0.471, 0.92, 0.4675, 0.989, 0.4567, 0.9884, 0.4871, 0.9198, 0.4814, 0.9887, 0.471, 0.9884, 0.4871, 0.9196, 0.4957, 0.9198, 0.4814, 0.9881, 0.4987, 0.9196, 0.4957, 0.9884, 0.4871, 0.9872, 0.5364, 0.9189, 0.5247, 0.9876, 0.5222, 0.9868, 0.5524, 0.9186, 0.5402, 0.9872, 0.5364, 0.9868, 0.5524, 0.9184, 0.5513, 0.9186, 0.5402, 0.9864, 0.5683, 0.9181, 0.5612, 0.9868, 0.5524, 0.9861, 0.5813, 0.9176, 0.5772, 0.9864, 0.5683, 0.9856, 0.603, 0.9173, 0.5947, 0.9859, 0.5908, 0.9853, 0.6156, 0.917, 0.609, 0.9856, 0.603, 0.9851, 0.6282, 0.9167, 0.6218, 0.9853, 0.6156, 0.9849, 0.6424, 0.9165, 0.6329, 0.9851, 0.6282, 0.03876, 0.3604, 0.01651, 0.37, 0.0155, 0.3591, 0.04194, 0.3917, 0.01746, 0.3887, 0.04114, 0.3818, 0.04194, 0.3917, 0.0178, 0.4022, 0.01746, 0.3887, 0.04253, 0.4114, 0.01827, 0.4153, 0.0178, 0.4022, 0.8816, 0.3676, 0.9015, 0.3759, 0.882, 0.3784, 0.04286, 0.4343, 0.01917, 0.4428, 0.0192, 0.434, 0.04351, 0.4594, 0.01951, 0.4682, 0.01964, 0.4588, 0.8845, 0.4482, 0.9042, 0.4517, 0.885, 0.4621, 0.885, 0.4621, 0.9042, 0.4517, 0.9045, 0.4646, 0.04409, 0.4803, 0.01915, 0.4864, 0.01938, 0.4768, 0.885, 0.4621, 0.9045, 0.4646, 0.8854, 0.4744, 0.04429, 0.4911, 0.01898, 0.496, 0.01915, 0.4864, 0.04469, 0.5028, 0.01898, 0.496, 0.04429, 0.4911, 0.8857, 0.4863, 0.905, 0.4817, 0.9055, 0.4967, 0.8857, 0.4863, 0.9055, 0.4967, 0.886, 0.4987, 0.8867, 0.5209, 0.9058, 0.5106, 0.9063, 0.5282, 0.04597, 0.5333, 0.01868, 0.524, 0.04578, 0.5234, 0.04603, 0.5432, 0.01881, 0.5364, 0.04597, 0.5333, 0.887, 0.5348, 0.9063, 0.5282, 0.9068, 0.5448, 0.04603, 0.5432, 0.01894, 0.5458, 0.01881, 0.5364, 0.887, 0.5348, 0.9068, 0.5448, 0.8871, 0.544, 0.0459, 0.553, 0.01894, 0.5458, 0.04603, 0.5432, 0.0459, 0.553, 0.0191, 0.5551, 0.01894, 0.5458, 0.8874, 0.5535, 0.9068, 0.5448, 0.9071, 0.5572, 0.04559, 0.5634, 0.0191, 0.5551, 0.0459, 0.553, 0.8876, 0.5659, 0.9071, 0.5572, 0.9073, 0.5702, 0.8876, 0.5659, 0.9073, 0.5702, 0.8879, 0.5768, 0.8879, 0.5768, 0.9073, 0.5702, 0.9078, 0.5854, 0.8879, 0.5768, 0.9078, 0.5854, 0.8879, 0.5863, 0.04484, 0.584, 0.01985, 0.5906, 0.01975, 0.5801, 0.04448, 0.5957, 0.01985, 0.5906, 0.04484, 0.584, 0.04408, 0.6059, 0.01982, 0.6093, 0.01998, 0.6, 0.04261, 0.6304, 0.01888, 0.6297, 0.01952, 0.6198, 0.8892, 0.64, 0.9096, 0.6503, 0.8895, 0.6527, 0.8901, 0.6653, 0.9102, 0.6661, 0.8908, 0.6767, 0.04069, 0.6515, 0.01559, 0.6489, 0.01774, 0.6392, 0.04136, 0.3408, 0.01469, 0.3428, 0.04067, 0.3304, 0.04184, 0.3521, 0.01469, 0.3428, 0.04136, 0.3408, 0.04184, 0.3521, 0.01582, 0.3554, 0.01469, 0.3428, 0.9019, 0.342, 0.9224, 0.341, 0.922, 0.3571, 0.9019, 0.342, 0.922, 0.3571, 0.9016, 0.3562, 0.9016, 0.3659, 0.922, 0.3571, 0.9216, 0.3732, 0.9011, 0.3986, 0.9214, 0.3893, 0.9211, 0.4053, 0.9011, 0.3986, 0.9211, 0.4053, 0.9009, 0.4097, 0.0425, 0.4188, 0.01775, 0.4097, 0.04244, 0.407, 0.9009, 0.4097, 0.9211, 0.4053, 0.9209, 0.418, 0.9007, 0.4225, 0.9209, 0.418, 0.9206, 0.4324, 0.04257, 0.4291, 0.01784, 0.4325, 0.01796, 0.4229, 0.04252, 0.4408, 0.01788, 0.4406, 0.01784, 0.4325, 0.9002, 0.4481, 0.9204, 0.45, 0.9002, 0.4607, 0.9, 0.4719, 0.9198, 0.4814, 0.8997, 0.4846, 0.8997, 0.4846, 0.9198, 0.4814, 0.9196, 0.4957, 0.8997, 0.4846, 0.9196, 0.4957, 0.8994, 0.4957, 0.04244, 0.5156, 0.01589, 0.5116, 0.04294, 0.5049, 0.04244, 0.5156, 0.01558, 0.5219, 0.01589, 0.5116, 0.04196, 0.5265, 0.01558, 0.5219, 0.04244, 0.5156, 0.8984, 0.5465, 0.9186, 0.5402, 0.9184, 0.5513, 0.898, 0.5703, 0.9181, 0.5612, 0.9176, 0.5772, 0.04169, 0.5496, 0.01519, 0.5475, 0.04162, 0.5385, 0.898, 0.5703, 0.9176, 0.5772, 0.8977, 0.5814, 0.8971, 0.6022, 0.9173, 0.5947, 0.917, 0.609, 0.04029, 0.5815, 0.01553, 0.5831, 0.01541, 0.5734, 0.8968, 0.6133, 0.917, 0.609, 0.9167, 0.6218, 0.03885, 0.6026, 0.01517, 0.6062, 0.01556, 0.5936, 0.8963, 0.6342, 0.9164, 0.6441, 0.8961, 0.6437, 0.03757, 0.6153, 0.01431, 0.6181, 0.01517, 0.6062, 0.896, 0.6536, 0.9161, 0.6603, 0.8958, 0.6649, 0.03614, 0.6274, 0.01431, 0.6181, 0.03757, 0.6153, 0.03442, 0.6393, 0.01302, 0.6275, 0.03614, 0.6274, 0.03442, 0.6393, 0.01132, 0.6356, 0.01302, 0.6275, 0.03538, 0.27, 0.9264, 0.2699, 0.03544, 0.2852, 0.03544, 0.2852, 0.9282, 0.2859, 0.03554, 0.3004, 0.03554, 0.3004, 0.9292, 0.3023, 0.03565, 0.3157, 0.03565, 0.3157, 0.9294, 0.3181, 0.03575, 0.331, 0.03544, 0.377, 0.9299, 0.3919, 0.03525, 0.3923, 0.03482, 0.4077, 0.9309, 0.4378, 0.03436, 0.423, 0.03364, 0.4536, 0.9307, 0.4688, 0.03337, 0.469, 0.03193, 0.515, 0.9306, 0.5316, 0.9301, 0.5466, 0.03193, 0.515, 0.9301, 0.5466, 0.0314, 0.5304, 0.0314, 0.5304, 0.9301, 0.5607, 0.031, 0.5458, 0.031, 0.5458, 0.9304, 0.5757, 0.03061, 0.5612, 0.03061, 0.5612, 0.9306, 0.5919, 0.03024, 0.5766, 0.03024, 0.5766, 0.9306, 0.5919, 0.9299, 0.6086, 0.03024, 0.5766, 0.9299, 0.6086, 0.02985, 0.592, 0.02985, 0.592, 0.9293, 0.6237, 0.02948, 0.6075, 0.02887, 0.6229, 0.9284, 0.6671, 0.02819, 0.6383, 0.02819, 0.6383, 0.9284, 0.6823, 0.0275, 0.6538, 0.0275, 0.6538, 0.9281, 0.6989, 0.02685, 0.6691, 0.02685, 0.6691, 0.9266, 0.7158, 0.02622, 0.6845, 0.01981, 0.2622, 0.9355, 0.2896, 0.01942, 0.2779, 0.01901, 0.2936, 0.937, 0.3188, 0.0186, 0.3094, 0.0186, 0.3094, 0.938, 0.336, 0.01822, 0.325, 0.01822, 0.325, 0.9376, 0.354, 0.01781, 0.3407, 0.01742, 0.3723, 0.936, 0.3993, 0.0172, 0.3881, 0.01698, 0.4039, 0.9361, 0.4281, 0.01675, 0.4197, 0.01675, 0.4197, 0.9364, 0.4445, 0.01653, 0.4354, 0.01653, 0.4354, 0.9365, 0.4608, 0.01627, 0.4511, 0.01627, 0.4511, 0.9369, 0.4769, 0.01603, 0.4668, 0.01603, 0.4668, 0.9369, 0.4769, 0.01604, 0.4824, 0.01604, 0.4824, 0.937, 0.4943, 0.01603, 0.4981, 0.01608, 0.5138, 0.937, 0.5111, 0.01634, 0.5295, 0.01634, 0.5295, 0.9365, 0.5264, 0.01661, 0.5453, 0.01687, 0.561, 0.9371, 0.5551, 0.01713, 0.5768, 0.01713, 0.5768, 0.9379, 0.5709, 0.0174, 0.5925, 0.01839, 0.6554, 0.9397, 0.6524, 0.01857, 0.6712, 0.01857, 0.6712, 0.9397, 0.6524, 0.9395, 0.668, 0.01857, 0.6712, 0.9395, 0.668, 0.01876, 0.687, 0.01876, 0.687, 0.939, 0.6841, 0.01898, 0.7027, 0.01898, 0.7027, 0.9379, 0.6995, 0.01919, 0.7185, 0.01919, 0.7185, 0.9371, 0.7137, 0.01941, 0.7346, 0.6553, 0.6314, 0.03757, 0.6153, 0.03885, 0.6026, 0.6562, 0.6197, 0.03885, 0.6026, 0.0396, 0.5924, 0.6567, 0.6084, 0.0396, 0.5924, 0.04029, 0.5815, 0.6578, 0.5882, 0.04029, 0.5815, 0.04106, 0.5689, 0.04152, 0.5591, 0.6583, 0.5776, 0.04106, 0.5689, 0.6588, 0.5663, 0.04152, 0.5591, 0.04169, 0.5496, 0.6597, 0.5436, 0.04162, 0.5385, 0.04196, 0.5265, 0.6607, 0.5112, 0.04294, 0.5049, 0.04328, 0.4948, 0.661, 0.4992, 0.04328, 0.4948, 0.04345, 0.4848, 0.6611, 0.4885, 0.04345, 0.4848, 0.04345, 0.4749, 0.6612, 0.4778, 0.04345, 0.4749, 0.04326, 0.4648, 0.6615, 0.4663, 0.04326, 0.4648, 0.04278, 0.4538, 0.6615, 0.4543, 0.04278, 0.4538, 0.04252, 0.4408, 0.6613, 0.4412, 0.04252, 0.4408, 0.04257, 0.4291, 0.6609, 0.4198, 0.04257, 0.4291, 0.0425, 0.4188, 0.6601, 0.397, 0.04244, 0.407, 0.04246, 0.394, 0.04273, 0.3726, 0.6585, 0.364, 0.04266, 0.3825, 0.658, 0.3528, 0.04244, 0.3632, 0.04184, 0.3521, 0.6566, 0.3315, 0.04184, 0.3521, 0.04136, 0.3408, 0.656, 0.3211, 0.04136, 0.3408, 0.04067, 0.3304, 0.6553, 0.3107, 0.04067, 0.3304, 0.03967, 0.3199, 0.6548, 0.301, 0.03967, 0.3199, 0.03821, 0.3091, 0.649, 0.6622, 0.04069, 0.6515, 0.04174, 0.6415, 0.6496, 0.6518, 0.04174, 0.6415, 0.04261, 0.6304, 0.6508, 0.6302, 0.04261, 0.6304, 0.04343, 0.6176, 0.6513, 0.6191, 0.04343, 0.6176, 0.04408, 0.6059, 0.6528, 0.5774, 0.04484, 0.584, 0.04523, 0.5732, 0.6532, 0.5648, 0.04523, 0.5732, 0.04559, 0.5634, 0.6535, 0.5337, 0.04603, 0.5432, 0.04597, 0.5333, 0.6536, 0.5221, 0.04597, 0.5333, 0.04578, 0.5234, 0.6536, 0.5221, 0.04578, 0.5234, 0.04532, 0.5135, 0.6538, 0.5012, 0.04532, 0.5135, 0.04469, 0.5028, 0.04429, 0.4911, 0.6539, 0.4884, 0.04469, 0.5028, 0.6538, 0.4766, 0.04429, 0.4911, 0.04409, 0.4803, 0.6536, 0.4661, 0.04409, 0.4803, 0.04388, 0.4701, 0.6534, 0.455, 0.04388, 0.4701, 0.04351, 0.4594, 0.6529, 0.442, 0.04351, 0.4594, 0.04319, 0.4469, 0.6524, 0.4302, 0.04319, 0.4469, 0.04286, 0.4343, 0.6514, 0.4105, 0.04286, 0.4343, 0.04267, 0.4229, 0.6508, 0.3995, 0.04267, 0.4229, 0.04253, 0.4114, 0.6496, 0.3778, 0.04241, 0.4013, 0.04194, 0.3917, 0.6469, 0.3355, 0.04002, 0.3712, 0.03876, 0.3604, 0.6459, 0.324, 0.03876, 0.3604, 0.03738, 0.3497, 0.6448, 0.3126, 0.03738, 0.3497, 0.03528, 0.337, 0.9282, 0.2859, 0.9646, 0.2749, 0.9671, 0.2956, 0.9282, 0.2859, 0.9671, 0.2956, 0.9292, 0.3023, 0.9292, 0.3023, 0.9671, 0.2956, 0.9684, 0.3167, 0.9292, 0.3468, 0.9693, 0.3344, 0.97, 0.3504, 0.9295, 0.3621, 0.97, 0.3504, 0.9704, 0.3664, 0.9309, 0.4378, 0.9702, 0.4295, 0.9697, 0.4487, 0.9309, 0.4539, 0.9697, 0.4487, 0.9688, 0.4653, 0.9309, 0.4539, 0.9688, 0.4653, 0.9307, 0.4688, 0.9307, 0.4688, 0.9688, 0.4653, 0.9684, 0.4793, 0.9307, 0.4839, 0.9684, 0.4793, 0.9682, 0.4914, 0.9309, 0.4997, 0.9682, 0.4914, 0.9683, 0.504, 0.9308, 0.5156, 0.9683, 0.504, 0.9684, 0.5222, 0.9306, 0.5316, 0.9684, 0.5222, 0.9684, 0.5385, 0.9306, 0.5316, 0.9684, 0.5385, 0.9301, 0.5466, 0.9301, 0.5466, 0.9684, 0.5385, 0.9684, 0.5512, 0.9301, 0.5466, 0.9684, 0.5512, 0.9301, 0.5607, 0.9301, 0.5607, 0.9684, 0.5512, 0.9688, 0.5642, 0.9301, 0.5607, 0.9688, 0.5642, 0.9304, 0.5757, 0.9304, 0.5757, 0.9688, 0.5642, 0.9692, 0.5812, 0.9306, 0.5919, 0.9692, 0.5812, 0.9693, 0.5959, 0.9299, 0.6086, 0.9694, 0.609, 0.9694, 0.6224, 0.9293, 0.6237, 0.9694, 0.6224, 0.9692, 0.6383, 0.9284, 0.6671, 0.9689, 0.6565, 0.9684, 0.6747, 0.9284, 0.6671, 0.9684, 0.6747, 0.9284, 0.6823, 0.9284, 0.6823, 0.9684, 0.6747, 0.9673, 0.6922, 0.9281, 0.6989, 0.9673, 0.6922, 0.9653, 0.7113, 0.9361, 0.3042, 0.9775, 0.3065, 0.937, 0.3188, 0.937, 0.3188, 0.9775, 0.3065, 0.9776, 0.3226, 0.938, 0.336, 0.9776, 0.3226, 0.9774, 0.3397, 0.9368, 0.3704, 0.9764, 0.377, 0.9362, 0.3849, 0.9362, 0.3849, 0.9755, 0.3955, 0.936, 0.3993, 0.936, 0.3993, 0.9746, 0.4116, 0.9358, 0.4137, 0.9364, 0.4445, 0.9723, 0.4446, 0.9712, 0.4593, 0.9369, 0.4769, 0.9703, 0.4702, 0.9698, 0.4793, 0.9371, 0.5551, 0.9737, 0.5576, 0.9379, 0.5709, 0.9396, 0.6358, 0.9791, 0.6358, 0.9799, 0.6473, 0.9396, 0.6358, 0.9799, 0.6473, 0.9397, 0.6524, 0.9397, 0.6524, 0.9799, 0.6473, 0.9805, 0.6611, 0.9397, 0.6524, 0.9805, 0.6611, 0.9395, 0.668, 0.9395, 0.668, 0.9809, 0.6752, 0.939, 0.6841, 0.9379, 0.6995, 0.9802, 0.7027, 0.9789, 0.7163, 0.9379, 0.6995, 0.9789, 0.7163, 0.9371, 0.7137, 0.6528, 0.6645, 0.8137, 0.6951, 0.6518, 0.675, 0.6535, 0.6541, 0.8148, 0.6801, 0.6528, 0.6645, 0.6545, 0.6428, 0.8159, 0.6667, 0.6535, 0.6541, 0.8177, 0.6372, 0.6553, 0.6314, 0.6562, 0.6197, 0.6567, 0.6084, 0.8185, 0.6228, 0.6562, 0.6197, 0.6588, 0.5663, 0.8203, 0.5865, 0.6583, 0.5776, 0.6594, 0.5543, 0.821, 0.5677, 0.6588, 0.5663, 0.66, 0.5339, 0.8217, 0.5486, 0.6597, 0.5436, 0.661, 0.4992, 0.8227, 0.5045, 0.6607, 0.5112, 0.6611, 0.4885, 0.823, 0.4938, 0.661, 0.4992, 0.6612, 0.4778, 0.823, 0.486, 0.6611, 0.4885, 0.8232, 0.4764, 0.6612, 0.4778, 0.6615, 0.4663, 0.6615, 0.4543, 0.8233, 0.4593, 0.6615, 0.4663, 0.6613, 0.4412, 0.8234, 0.4431, 0.6615, 0.4543, 0.8236, 0.4227, 0.661, 0.4304, 0.6609, 0.4198, 0.6595, 0.3854, 0.8233, 0.3765, 0.6601, 0.397, 0.8233, 0.3765, 0.6595, 0.3854, 0.659, 0.3747, 0.8228, 0.3525, 0.6585, 0.364, 0.658, 0.3528, 0.6572, 0.3413, 0.8224, 0.3312, 0.658, 0.3528, 0.8222, 0.3228, 0.6572, 0.3413, 0.6566, 0.3315, 0.822, 0.3143, 0.6566, 0.3315, 0.656, 0.3211, 0.6553, 0.3107, 0.8215, 0.3007, 0.656, 0.3211, 0.6548, 0.301, 0.821, 0.2855, 0.6553, 0.3107, 0.6501, 0.6413, 0.8112, 0.6578, 0.6496, 0.6518, 0.8113, 0.6466, 0.6501, 0.6413, 0.6508, 0.6302, 0.812, 0.6162, 0.6515, 0.6094, 0.6521, 0.599, 0.6532, 0.5648, 0.8122, 0.5738, 0.6528, 0.5774, 0.6533, 0.553, 0.8123, 0.5631, 0.6532, 0.5648, 0.8121, 0.543, 0.6534, 0.5432, 0.6535, 0.5337, 0.6536, 0.5221, 0.812, 0.5322, 0.6535, 0.5337, 0.6538, 0.5115, 0.8117, 0.5095, 0.6536, 0.5221, 0.6538, 0.5012, 0.8117, 0.5095, 0.6538, 0.5115, 0.6534, 0.455, 0.8102, 0.4546, 0.6536, 0.4661, 0.809, 0.4241, 0.6529, 0.442, 0.6524, 0.4302, 0.6501, 0.3882, 0.8067, 0.378, 0.6508, 0.3995, 0.806, 0.3674, 0.6501, 0.3882, 0.6496, 0.3778, 0.8053, 0.3564, 0.6496, 0.3778, 0.649, 0.3677, 0.6484, 0.3573, 0.8047, 0.3469, 0.649, 0.3677, 0.8039, 0.3359, 0.6484, 0.3573, 0.6476, 0.3462, 0.8029, 0.322, 0.6476, 0.3462, 0.6469, 0.3355, 0.6459, 0.324, 0.8016, 0.3094, 0.6469, 0.3355, 0.9245, 0.2553, 0.9582, 0.2434, 0.9617, 0.2583, 0.8053, 0.3564, 0.8047, 0.3469, 0.8809, 0.3457, 0.8812, 0.3552, 0.8008, 0.2996, 0.8798, 0.2904, 0.8797, 0.3025, 0.8797, 0.3025, 0.8799, 0.3143, 0.8016, 0.3094, 0.8799, 0.3143, 0.8802, 0.3253, 0.8029, 0.322, 0.8802, 0.3253, 0.8805, 0.3364, 0.8039, 0.3359, 0.8805, 0.3364, 0.8809, 0.3457, 0.8047, 0.3469, 0.8078, 0.3993, 0.8073, 0.3885, 0.8824, 0.3878, 0.8828, 0.4002, 0.8812, 0.3552, 0.8816, 0.3676, 0.806, 0.3674, 0.8816, 0.3676, 0.882, 0.3784, 0.8067, 0.378, 0.882, 0.3784, 0.8824, 0.3878, 0.8073, 0.3885, 0.8121, 0.5524, 0.8121, 0.543, 0.8871, 0.544, 0.8874, 0.5535, 0.8828, 0.4002, 0.8834, 0.4157, 0.8083, 0.4085, 0.8834, 0.4157, 0.8839, 0.428, 0.809, 0.4241, 0.8839, 0.428, 0.8841, 0.4373, 0.8095, 0.4347, 0.8841, 0.4373, 0.8845, 0.4482, 0.8099, 0.4452, 0.8845, 0.4482, 0.885, 0.4621, 0.8102, 0.4546, 0.885, 0.4621, 0.8854, 0.4744, 0.8107, 0.4713, 0.8854, 0.4744, 0.8857, 0.4863, 0.811, 0.4818, 0.8113, 0.4974, 0.8857, 0.4863, 0.886, 0.4987, 0.886, 0.4987, 0.8863, 0.5084, 0.8117, 0.5095, 0.8863, 0.5084, 0.8867, 0.5209, 0.8117, 0.5095, 0.8867, 0.5209, 0.887, 0.5348, 0.812, 0.5322, 0.887, 0.5348, 0.8871, 0.544, 0.8121, 0.543, 0.8121, 0.5956, 0.8122, 0.5846, 0.8879, 0.5863, 0.8882, 0.5989, 0.8874, 0.5535, 0.8876, 0.5659, 0.8123, 0.5631, 0.8876, 0.5659, 0.8879, 0.5768, 0.8122, 0.5738, 0.8879, 0.5768, 0.8879, 0.5863, 0.8122, 0.5846, 0.8117, 0.6272, 0.812, 0.6162, 0.8886, 0.6147, 0.8889, 0.6273, 0.8882, 0.5989, 0.8886, 0.6147, 0.812, 0.6052, 0.8116, 0.6367, 0.8117, 0.6272, 0.8889, 0.6273, 0.8892, 0.64, 0.8102, 0.6872, 0.8106, 0.6757, 0.8908, 0.6767, 0.8914, 0.6872, 0.8892, 0.64, 0.8895, 0.6527, 0.8113, 0.6466, 0.8895, 0.6527, 0.8901, 0.6653, 0.8112, 0.6578, 0.8106, 0.6757, 0.8901, 0.6653, 0.8908, 0.6767, 0.8215, 0.3007, 0.821, 0.2855, 0.9042, 0.2872, 0.9035, 0.2991, 0.8233, 0.3765, 0.8231, 0.364, 0.9016, 0.3659, 0.9014, 0.3761, 0.9035, 0.2991, 0.903, 0.3104, 0.8215, 0.3007, 0.822, 0.3143, 0.903, 0.3104, 0.9024, 0.3252, 0.9024, 0.3252, 0.9019, 0.342, 0.8224, 0.3312, 0.9019, 0.342, 0.9016, 0.3562, 0.8228, 0.3525, 0.8231, 0.364, 0.9016, 0.3562, 0.9016, 0.3659, 0.8235, 0.4337, 0.8236, 0.4227, 0.9007, 0.4225, 0.9006, 0.4352, 0.9014, 0.3761, 0.9012, 0.3873, 0.8233, 0.3765, 0.9012, 0.3873, 0.9011, 0.3986, 0.8234, 0.3907, 0.9011, 0.3986, 0.9009, 0.4097, 0.8234, 0.4019, 0.9009, 0.4097, 0.9007, 0.4225, 0.8234, 0.4117, 0.8234, 0.4431, 0.8235, 0.4337, 0.9006, 0.4352, 0.9002, 0.4481, 0.8233, 0.4593, 0.8234, 0.4513, 0.9002, 0.4481, 0.9002, 0.4607, 0.8233, 0.4673, 0.8233, 0.4593, 0.9002, 0.4607, 0.9, 0.4719, 0.823, 0.4938, 0.823, 0.486, 0.8997, 0.4846, 0.8994, 0.4957, 0.9, 0.4719, 0.8997, 0.4846, 0.8232, 0.4764, 0.8227, 0.5045, 0.823, 0.4938, 0.8994, 0.4957, 0.8992, 0.5085, 0.8219, 0.5392, 0.8222, 0.5295, 0.8988, 0.5338, 0.8984, 0.5465, 0.8992, 0.5085, 0.899, 0.5227, 0.8225, 0.517, 0.899, 0.5227, 0.8988, 0.5338, 0.8222, 0.5295, 0.8197, 0.5989, 0.8203, 0.5865, 0.8973, 0.591, 0.8971, 0.6022, 0.8984, 0.5465, 0.8982, 0.5592, 0.8217, 0.5486, 0.8982, 0.5592, 0.898, 0.5703, 0.8213, 0.5594, 0.898, 0.5703, 0.8977, 0.5814, 0.8206, 0.5759, 0.8977, 0.5814, 0.8973, 0.591, 0.8203, 0.5865, 0.8192, 0.6101, 0.8197, 0.5989, 0.8971, 0.6022, 0.8968, 0.6133, 0.8185, 0.6228, 0.8192, 0.6101, 0.8968, 0.6133, 0.8966, 0.6229, 0.8169, 0.6488, 0.8177, 0.6372, 0.8961, 0.6437, 0.896, 0.6536, 0.8966, 0.6229, 0.8963, 0.6342, 0.8185, 0.6228, 0.8963, 0.6342, 0.8961, 0.6437, 0.8177, 0.6372, 0.9042, 0.4517, 0.9038, 0.4393, 0.9707, 0.4417, 0.9711, 0.4515, 0.896, 0.6536, 0.8958, 0.6649, 0.8164, 0.6571, 0.8958, 0.6649, 0.8956, 0.6765, 0.8159, 0.6667, 0.8956, 0.6765, 0.8957, 0.691, 0.8148, 0.6801, 0.8137, 0.6951, 0.8957, 0.691, 0.8961, 0.7059, 0.9659, 0.291, 0.8998, 0.3029, 0.9, 0.2911, 0.9663, 0.32, 0.8999, 0.3249, 0.8998, 0.3153, 0.9666, 0.3306, 0.9002, 0.3358, 0.8999, 0.3249, 0.9668, 0.3413, 0.9006, 0.3515, 0.9002, 0.3358, 0.9675, 0.3627, 0.9011, 0.3654, 0.9006, 0.3515, 0.9675, 0.3627, 0.9015, 0.3759, 0.9011, 0.3654, 0.9681, 0.3769, 0.9686, 0.3892, 0.9019, 0.3867, 0.9686, 0.3892, 0.9023, 0.399, 0.9019, 0.3867, 0.9692, 0.4031, 0.9697, 0.417, 0.9029, 0.4114, 0.9697, 0.417, 0.9033, 0.4243, 0.9029, 0.4114, 0.9703, 0.4305, 0.9038, 0.4393, 0.9033, 0.4243, 0.905, 0.4817, 0.9721, 0.4822, 0.9725, 0.4927, 0.9055, 0.4967, 0.9711, 0.4515, 0.9045, 0.4646, 0.9042, 0.4517, 0.9711, 0.4515, 0.9716, 0.4671, 0.9045, 0.4646, 0.9716, 0.4671, 0.905, 0.4817, 0.9045, 0.4646, 0.9716, 0.4671, 0.9721, 0.4822, 0.905, 0.4817, 0.9063, 0.5282, 0.9735, 0.5269, 0.9739, 0.541, 0.9068, 0.5448, 0.9728, 0.5024, 0.9731, 0.5133, 0.9058, 0.5106, 0.9731, 0.5133, 0.9063, 0.5282, 0.9058, 0.5106, 0.9082, 0.6011, 0.9078, 0.5854, 0.975, 0.5824, 0.9754, 0.5991, 0.9743, 0.555, 0.9073, 0.5702, 0.9071, 0.5572, 0.9746, 0.5679, 0.975, 0.5824, 0.9073, 0.5702, 0.975, 0.5824, 0.9078, 0.5854, 0.9073, 0.5702, 0.9082, 0.6011, 0.9754, 0.5991, 0.9758, 0.6127, 0.9085, 0.6157, 0.9085, 0.6157, 0.9758, 0.6127, 0.9762, 0.6265, 0.9088, 0.6283, 0.9228, 0.3249, 0.9916, 0.3296, 0.9912, 0.3438, 0.9224, 0.341, 0.9762, 0.6265, 0.9091, 0.6392, 0.9088, 0.6283, 0.9766, 0.6391, 0.9096, 0.6503, 0.9091, 0.6392, 0.977, 0.6514, 0.9102, 0.6661, 0.9096, 0.6503, 0.9781, 0.676, 0.9115, 0.6846, 0.9102, 0.6661, 0.9927, 0.2999, 0.9236, 0.3073, 0.9247, 0.2899, 0.9922, 0.3139, 0.9228, 0.3249, 0.9236, 0.3073, 0.9216, 0.3732, 0.9906, 0.3723, 0.9903, 0.3851, 0.9214, 0.3893, 0.9912, 0.3438, 0.922, 0.3571, 0.9224, 0.341, 0.9906, 0.3723, 0.9216, 0.3732, 0.922, 0.3571, 0.9211, 0.4053, 0.9899, 0.4074, 0.9897, 0.42, 0.9209, 0.418, 0.9901, 0.3962, 0.9211, 0.4053, 0.9214, 0.3893, 0.9206, 0.4324, 0.9894, 0.4344, 0.9892, 0.4456, 0.9204, 0.45, 0.9897, 0.42, 0.9206, 0.4324, 0.9209, 0.418, 0.9193, 0.5104, 0.9879, 0.5097, 0.9876, 0.5222, 0.9189, 0.5247, 0.989, 0.4567, 0.92, 0.4675, 0.9204, 0.45, 0.9887, 0.471, 0.9198, 0.4814, 0.92, 0.4675, 0.9881, 0.4987, 0.9879, 0.5097, 0.9196, 0.4957, 0.9879, 0.5097, 0.9193, 0.5104, 0.9196, 0.4957, 0.9164, 0.6441, 0.9849, 0.6424, 0.9846, 0.6597, 0.9161, 0.6603, 0.9872, 0.5364, 0.9186, 0.5402, 0.9189, 0.5247, 0.9868, 0.5524, 0.9181, 0.5612, 0.9184, 0.5513, 0.9864, 0.5683, 0.9176, 0.5772, 0.9181, 0.5612, 0.9861, 0.5813, 0.9859, 0.5908, 0.9176, 0.5772, 0.9859, 0.5908, 0.9173, 0.5947, 0.9176, 0.5772, 0.9856, 0.603, 0.917, 0.609, 0.9173, 0.5947, 0.9853, 0.6156, 0.9167, 0.6218, 0.917, 0.609, 0.9851, 0.6282, 0.9165, 0.6329, 0.9167, 0.6218, 0.9849, 0.6424, 0.9164, 0.6441, 0.9165, 0.6329, 0.9161, 0.6603, 0.9846, 0.6597, 0.9845, 0.677, 0.9162, 0.6779, 0.9162, 0.6779, 0.9845, 0.677, 0.9845, 0.6911, 0.9163, 0.6923, 0.9163, 0.6923, 0.9845, 0.6911, 0.9845, 0.7035, 0.9166, 0.7032, 0.01441, 0.3518, 0.01304, 0.3447, 0.03528, 0.337, 0.03738, 0.3497, 0.8998, 0.3153, 0.8999, 0.3249, 0.8802, 0.3253, 0.8799, 0.3143, 0.8798, 0.2904, 0.9, 0.2911, 0.8998, 0.3029, 0.03738, 0.3497, 0.0155, 0.3591, 0.01441, 0.3518, 0.8797, 0.3025, 0.8798, 0.2904, 0.8998, 0.3029, 0.03738, 0.3497, 0.03876, 0.3604, 0.0155, 0.3591, 0.8799, 0.3143, 0.8797, 0.3025, 0.8998, 0.3029, 0.8799, 0.3143, 0.8998, 0.3029, 0.8998, 0.3153, 0.03876, 0.3604, 0.04002, 0.3712, 0.01651, 0.37, 0.8999, 0.3249, 0.9002, 0.3358, 0.8805, 0.3364, 0.8802, 0.3253, 0.04002, 0.3712, 0.01702, 0.3803, 0.01651, 0.37, 0.9006, 0.3515, 0.8809, 0.3457, 0.8805, 0.3364, 0.9002, 0.3358, 0.04002, 0.3712, 0.04114, 0.3818, 0.01702, 0.3803, 0.04114, 0.3818, 0.01746, 0.3887, 0.01702, 0.3803, 0.9006, 0.3515, 0.9011, 0.3654, 0.8816, 0.3676, 0.8812, 0.3552, 0.8812, 0.3552, 0.8809, 0.3457, 0.9006, 0.3515, 0.04194, 0.3917, 0.04241, 0.4013, 0.0178, 0.4022, 0.9019, 0.3867, 0.8824, 0.3878, 0.882, 0.3784, 0.9015, 0.3759, 0.04241, 0.4013, 0.04253, 0.4114, 0.0178, 0.4022, 0.8816, 0.3676, 0.9011, 0.3654, 0.9015, 0.3759, 0.04253, 0.4114, 0.04267, 0.4229, 0.01827, 0.4153, 0.9019, 0.3867, 0.9023, 0.399, 0.8828, 0.4002, 0.8824, 0.3878, 0.04267, 0.4229, 0.01874, 0.4249, 0.01827, 0.4153, 0.0192, 0.434, 0.01874, 0.4249, 0.04267, 0.4229, 0.04286, 0.4343, 0.9023, 0.399, 0.9029, 0.4114, 0.8834, 0.4157, 0.8828, 0.4002, 0.01929, 0.4509, 0.04319, 0.4469, 0.04351, 0.4594, 0.01964, 0.4588, 0.04286, 0.4343, 0.04319, 0.4469, 0.01917, 0.4428, 0.8834, 0.4157, 0.9029, 0.4114, 0.9033, 0.4243, 0.04319, 0.4469, 0.01929, 0.4509, 0.01917, 0.4428, 0.8839, 0.428, 0.8834, 0.4157, 0.9033, 0.4243, 0.9033, 0.4243, 0.9038, 0.4393, 0.8841, 0.4373, 0.8839, 0.428, 0.01886, 0.5134, 0.01915, 0.5045, 0.04469, 0.5028, 0.04532, 0.5135, 0.8845, 0.4482, 0.8841, 0.4373, 0.9038, 0.4393, 0.04351, 0.4594, 0.04388, 0.4701, 0.01951, 0.4682, 0.8845, 0.4482, 0.9038, 0.4393, 0.9042, 0.4517, 0.04388, 0.4701, 0.01938, 0.4768, 0.01951, 0.4682, 0.04388, 0.4701, 0.04409, 0.4803, 0.01938, 0.4768, 0.04409, 0.4803, 0.04429, 0.4911, 0.01915, 0.4864, 0.8854, 0.4744, 0.9045, 0.4646, 0.905, 0.4817, 0.8857, 0.4863, 0.8854, 0.4744, 0.905, 0.4817, 0.04469, 0.5028, 0.01915, 0.5045, 0.01898, 0.496, 0.9055, 0.4967, 0.9058, 0.5106, 0.8863, 0.5084, 0.886, 0.4987, 0.9085, 0.6157, 0.9088, 0.6283, 0.8889, 0.6273, 0.8886, 0.6147, 0.04532, 0.5135, 0.01868, 0.524, 0.01886, 0.5134, 0.8867, 0.5209, 0.8863, 0.5084, 0.9058, 0.5106, 0.04532, 0.5135, 0.04578, 0.5234, 0.01868, 0.524, 0.04597, 0.5333, 0.01881, 0.5364, 0.01868, 0.524, 0.887, 0.5348, 0.8867, 0.5209, 0.9063, 0.5282, 0.8874, 0.5535, 0.8871, 0.544, 0.9068, 0.5448, 0.8876, 0.5659, 0.8874, 0.5535, 0.9071, 0.5572, 0.04559, 0.5634, 0.01949, 0.5674, 0.0191, 0.5551, 0.04559, 0.5634, 0.04523, 0.5732, 0.01949, 0.5674, 0.04523, 0.5732, 0.01975, 0.5801, 0.01949, 0.5674, 0.04523, 0.5732, 0.04484, 0.584, 0.01975, 0.5801, 0.8882, 0.5989, 0.8879, 0.5863, 0.9078, 0.5854, 0.8882, 0.5989, 0.9078, 0.5854, 0.9082, 0.6011, 0.04448, 0.5957, 0.01998, 0.6, 0.01985, 0.5906, 0.8886, 0.6147, 0.8882, 0.5989, 0.9082, 0.6011, 0.8886, 0.6147, 0.9082, 0.6011, 0.9085, 0.6157, 0.04448, 0.5957, 0.04408, 0.6059, 0.01998, 0.6, 0.9096, 0.6503, 0.9102, 0.6661, 0.8901, 0.6653, 0.8895, 0.6527, 0.04408, 0.6059, 0.04343, 0.6176, 0.01982, 0.6093, 0.04343, 0.6176, 0.01952, 0.6198, 0.01982, 0.6093, 0.8892, 0.64, 0.8889, 0.6273, 0.9088, 0.6283, 0.8892, 0.64, 0.9088, 0.6283, 0.9091, 0.6392, 0.04343, 0.6176, 0.04261, 0.6304, 0.01952, 0.6198, 0.8892, 0.64, 0.9091, 0.6392, 0.9096, 0.6503, 0.01774, 0.6392, 0.01888, 0.6297, 0.04261, 0.6304, 0.04174, 0.6415, 0.9228, 0.3249, 0.9224, 0.341, 0.9019, 0.342, 0.9024, 0.3252, 0.04174, 0.6415, 0.04069, 0.6515, 0.01774, 0.6392, 0.8908, 0.6767, 0.9102, 0.6661, 0.9115, 0.6846, 0.8914, 0.6872, 0.8908, 0.6767, 0.9115, 0.6846, 0.03821, 0.3091, 0.03967, 0.3199, 0.01132, 0.32, 0.03967, 0.3199, 0.01317, 0.3301, 0.01132, 0.32, 0.9035, 0.2991, 0.9042, 0.2872, 0.9247, 0.2899, 0.03967, 0.3199, 0.04067, 0.3304, 0.01317, 0.3301, 0.9035, 0.2991, 0.9247, 0.2899, 0.9236, 0.3073, 0.04067, 0.3304, 0.01469, 0.3428, 0.01317, 0.3301, 0.903, 0.3104, 0.9035, 0.2991, 0.9236, 0.3073, 0.903, 0.3104, 0.9236, 0.3073, 0.9228, 0.3249, 0.9024, 0.3252, 0.903, 0.3104, 0.9228, 0.3249, 0.01653, 0.3639, 0.01582, 0.3554, 0.04184, 0.3521, 0.04244, 0.3632, 0.9206, 0.4324, 0.9204, 0.45, 0.9002, 0.4481, 0.9006, 0.4352, 0.04244, 0.3632, 0.01681, 0.374, 0.01653, 0.3639, 0.04244, 0.3632, 0.04273, 0.3726, 0.01681, 0.374, 0.04273, 0.3726, 0.04266, 0.3825, 0.01681, 0.374, 0.04266, 0.3825, 0.01721, 0.3879, 0.01681, 0.374, 0.9016, 0.3659, 0.9016, 0.3562, 0.922, 0.3571, 0.9014, 0.3761, 0.9016, 0.3659, 0.9216, 0.3732, 0.04266, 0.3825, 0.04246, 0.394, 0.01721, 0.3879, 0.9014, 0.3761, 0.9216, 0.3732, 0.9214, 0.3893, 0.04246, 0.394, 0.01737, 0.399, 0.01721, 0.3879, 0.9012, 0.3873, 0.9014, 0.3761, 0.9214, 0.3893, 0.04246, 0.394, 0.04244, 0.407, 0.01737, 0.399, 0.04244, 0.407, 0.01775, 0.4097, 0.01737, 0.399, 0.9011, 0.3986, 0.9012, 0.3873, 0.9214, 0.3893, 0.0425, 0.4188, 0.01796, 0.4229, 0.01775, 0.4097, 0.9007, 0.4225, 0.9009, 0.4097, 0.9209, 0.418, 0.0425, 0.4188, 0.04257, 0.4291, 0.01796, 0.4229, 0.9006, 0.4352, 0.9007, 0.4225, 0.9206, 0.4324, 0.04257, 0.4291, 0.04252, 0.4408, 0.01784, 0.4325, 0.01658, 0.4658, 0.01721, 0.4528, 0.04278, 0.4538, 0.04326, 0.4648, 0.04252, 0.4408, 0.01721, 0.4528, 0.01788, 0.4406, 0.04252, 0.4408, 0.04278, 0.4538, 0.01721, 0.4528, 0.9002, 0.4607, 0.9204, 0.45, 0.92, 0.4675, 0.9, 0.4719, 0.9002, 0.4607, 0.92, 0.4675, 0.01653, 0.4777, 0.01658, 0.4658, 0.04326, 0.4648, 0.04345, 0.4749, 0.9, 0.4719, 0.92, 0.4675, 0.9198, 0.4814, 0.01614, 0.5021, 0.01636, 0.4914, 0.04328, 0.4948, 0.04294, 0.5049, 0.04345, 0.4749, 0.04345, 0.4848, 0.01653, 0.4777, 0.04345, 0.4848, 0.01636, 0.4914, 0.01653, 0.4777, 0.8992, 0.5085, 0.8994, 0.4957, 0.9196, 0.4957, 0.04345, 0.4848, 0.04328, 0.4948, 0.01636, 0.4914, 0.8992, 0.5085, 0.9196, 0.4957, 0.9193, 0.5104, 0.9193, 0.5104, 0.9189, 0.5247, 0.899, 0.5227, 0.8992, 0.5085, 0.9181, 0.5612, 0.8982, 0.5592, 0.8984, 0.5465, 0.9184, 0.5513, 0.04294, 0.5049, 0.01589, 0.5116, 0.01614, 0.5021, 0.8988, 0.5338, 0.899, 0.5227, 0.9189, 0.5247, 0.8988, 0.5338, 0.9189, 0.5247, 0.9186, 0.5402, 0.8984, 0.5465, 0.8988, 0.5338, 0.9186, 0.5402, 0.04196, 0.5265, 0.01531, 0.5331, 0.01558, 0.5219, 0.04196, 0.5265, 0.04162, 0.5385, 0.01531, 0.5331, 0.01546, 0.5621, 0.01519, 0.5475, 0.04169, 0.5496, 0.04152, 0.5591, 0.04162, 0.5385, 0.01519, 0.5475, 0.01531, 0.5331, 0.898, 0.5703, 0.8982, 0.5592, 0.9181, 0.5612, 0.9176, 0.5772, 0.9173, 0.5947, 0.8973, 0.591, 0.8977, 0.5814, 0.01556, 0.5936, 0.01553, 0.5831, 0.04029, 0.5815, 0.0396, 0.5924, 0.04152, 0.5591, 0.04106, 0.5689, 0.01546, 0.5621, 0.8971, 0.6022, 0.8973, 0.591, 0.9173, 0.5947, 0.04106, 0.5689, 0.01541, 0.5734, 0.01546, 0.5621, 0.04106, 0.5689, 0.04029, 0.5815, 0.01541, 0.5734, 0.8968, 0.6133, 0.8971, 0.6022, 0.917, 0.609, 0.8966, 0.6229, 0.8968, 0.6133, 0.9167, 0.6218, 0.9167, 0.6218, 0.9165, 0.6329, 0.8963, 0.6342, 0.8966, 0.6229, 0.9161, 0.6603, 0.9162, 0.6779, 0.8956, 0.6765, 0.8958, 0.6649, 0.0396, 0.5924, 0.03885, 0.6026, 0.01556, 0.5936, 0.8963, 0.6342, 0.9165, 0.6329, 0.9164, 0.6441, 0.896, 0.6536, 0.8961, 0.6437, 0.9164, 0.6441, 0.03885, 0.6026, 0.03757, 0.6153, 0.01517, 0.6062, 0.896, 0.6536, 0.9164, 0.6441, 0.9161, 0.6603, 0.9163, 0.6923, 0.9166, 0.7032, 0.8961, 0.7059, 0.8957, 0.691, 0.03614, 0.6274, 0.01302, 0.6275, 0.01431, 0.6181, 0.8957, 0.691, 0.8956, 0.6765, 0.9162, 0.6779, 0.8957, 0.691, 0.9162, 0.6779, 0.9163, 0.6923, 0.9292, 0.3468, 0.03581, 0.3464, 0.03575, 0.331, 0.9291, 0.3324, 0.03538, 0.27, 0.9245, 0.2553, 0.9264, 0.2699, 0.03544, 0.2852, 0.9264, 0.2699, 0.9282, 0.2859, 0.03554, 0.3004, 0.9282, 0.2859, 0.9292, 0.3023, 0.03565, 0.3157, 0.9292, 0.3023, 0.9294, 0.3181, 0.03575, 0.331, 0.9294, 0.3181, 0.9291, 0.3324, 0.9295, 0.3621, 0.03563, 0.3617, 0.03581, 0.3464, 0.9292, 0.3468, 0.9297, 0.3774, 0.03544, 0.377, 0.03563, 0.3617, 0.9295, 0.3621, 0.9306, 0.4215, 0.03482, 0.4077, 0.03525, 0.3923, 0.9301, 0.4063, 0.03544, 0.377, 0.9297, 0.3774, 0.9299, 0.3919, 0.03525, 0.3923, 0.9299, 0.3919, 0.9301, 0.4063, 0.9309, 0.4378, 0.9309, 0.4539, 0.03389, 0.4383, 0.03436, 0.423, 0.03482, 0.4077, 0.9306, 0.4215, 0.9309, 0.4378, 0.9307, 0.4688, 0.03364, 0.4536, 0.03389, 0.4383, 0.9309, 0.4539, 0.9309, 0.4997, 0.03291, 0.4843, 0.03337, 0.469, 0.9307, 0.4839, 0.03337, 0.469, 0.9307, 0.4688, 0.9307, 0.4839, 0.9308, 0.5156, 0.03242, 0.4996, 0.03291, 0.4843, 0.9309, 0.4997, 0.9306, 0.5316, 0.03193, 0.515, 0.03242, 0.4996, 0.9308, 0.5156, 0.9285, 0.6527, 0.02887, 0.6229, 0.02948, 0.6075, 0.9288, 0.6382, 0.0314, 0.5304, 0.9301, 0.5466, 0.9301, 0.5607, 0.031, 0.5458, 0.9301, 0.5607, 0.9304, 0.5757, 0.03061, 0.5612, 0.9304, 0.5757, 0.9306, 0.5919, 0.02985, 0.592, 0.9299, 0.6086, 0.9293, 0.6237, 0.02948, 0.6075, 0.9293, 0.6237, 0.9288, 0.6382, 0.9244, 0.7306, 0.02556, 0.7002, 0.02622, 0.6845, 0.9266, 0.7158, 0.02887, 0.6229, 0.9285, 0.6527, 0.9284, 0.6671, 0.02819, 0.6383, 0.9284, 0.6671, 0.9284, 0.6823, 0.0275, 0.6538, 0.9284, 0.6823, 0.9281, 0.6989, 0.02685, 0.6691, 0.9281, 0.6989, 0.9266, 0.7158, 0.9347, 0.2744, 0.01981, 0.2622, 0.02017, 0.2465, 0.9338, 0.2594, 0.9368, 0.3704, 0.01763, 0.3565, 0.01781, 0.3407, 0.9376, 0.354, 0.01981, 0.2622, 0.9347, 0.2744, 0.9355, 0.2896, 0.01942, 0.2779, 0.9355, 0.2896, 0.9361, 0.3042, 0.01901, 0.2936, 0.01942, 0.2779, 0.9361, 0.3042, 0.01901, 0.2936, 0.9361, 0.3042, 0.937, 0.3188, 0.0186, 0.3094, 0.937, 0.3188, 0.938, 0.336, 0.01822, 0.325, 0.938, 0.336, 0.9376, 0.354, 0.9361, 0.4281, 0.01698, 0.4039, 0.0172, 0.3881, 0.9358, 0.4137, 0.01763, 0.3565, 0.9368, 0.3704, 0.9362, 0.3849, 0.01742, 0.3723, 0.01763, 0.3565, 0.9362, 0.3849, 0.01742, 0.3723, 0.9362, 0.3849, 0.936, 0.3993, 0.0172, 0.3881, 0.936, 0.3993, 0.9358, 0.4137, 0.9371, 0.5551, 0.01687, 0.561, 0.01661, 0.5453, 0.9365, 0.5403, 0.01675, 0.4197, 0.9361, 0.4281, 0.9364, 0.4445, 0.01653, 0.4354, 0.9364, 0.4445, 0.9365, 0.4608, 0.01627, 0.4511, 0.9365, 0.4608, 0.9369, 0.4769, 0.01604, 0.4824, 0.9369, 0.4769, 0.937, 0.4943, 0.01603, 0.4981, 0.937, 0.4943, 0.937, 0.5111, 0.01608, 0.5138, 0.01603, 0.4981, 0.937, 0.5111, 0.01634, 0.5295, 0.937, 0.5111, 0.9365, 0.5264, 0.01661, 0.5453, 0.9365, 0.5264, 0.9365, 0.5403, 0.9392, 0.6044, 0.01791, 0.6239, 0.01764, 0.6082, 0.9388, 0.5875, 0.01713, 0.5768, 0.9371, 0.5551, 0.9379, 0.5709, 0.0174, 0.5925, 0.9379, 0.5709, 0.9388, 0.5875, 0.01764, 0.6082, 0.0174, 0.5925, 0.9388, 0.5875, 0.9394, 0.6197, 0.01817, 0.6397, 0.01791, 0.6239, 0.9392, 0.6044, 0.6528, 0.6645, 0.03442, 0.6393, 0.03614, 0.6274, 0.6535, 0.6541, 0.01817, 0.6397, 0.9394, 0.6197, 0.9396, 0.6358, 0.01839, 0.6554, 0.01817, 0.6397, 0.9396, 0.6358, 0.01839, 0.6554, 0.9396, 0.6358, 0.9397, 0.6524, 0.01876, 0.687, 0.9395, 0.668, 0.939, 0.6841, 0.01898, 0.7027, 0.939, 0.6841, 0.9379, 0.6995, 0.01919, 0.7185, 0.9379, 0.6995, 0.9371, 0.7137, 0.6528, 0.6645, 0.6518, 0.675, 0.03442, 0.6393, 0.03614, 0.6274, 0.03757, 0.6153, 0.6545, 0.6428, 0.6535, 0.6541, 0.04169, 0.5496, 0.04162, 0.5385, 0.6594, 0.5543, 0.6588, 0.5663, 0.03757, 0.6153, 0.6553, 0.6314, 0.6545, 0.6428, 0.6562, 0.6197, 0.6553, 0.6314, 0.03885, 0.6026, 0.6567, 0.6084, 0.6562, 0.6197, 0.0396, 0.5924, 0.6572, 0.5988, 0.6567, 0.6084, 0.04029, 0.5815, 0.6578, 0.5882, 0.6572, 0.5988, 0.04029, 0.5815, 0.6583, 0.5776, 0.6578, 0.5882, 0.04106, 0.5689, 0.6588, 0.5663, 0.6583, 0.5776, 0.04152, 0.5591, 0.04196, 0.5265, 0.04244, 0.5156, 0.6605, 0.5232, 0.66, 0.5339, 0.6597, 0.5436, 0.6594, 0.5543, 0.04162, 0.5385, 0.66, 0.5339, 0.6597, 0.5436, 0.04196, 0.5265, 0.6605, 0.5232, 0.04244, 0.5156, 0.04294, 0.5049, 0.6607, 0.5112, 0.0425, 0.4188, 0.04244, 0.407, 0.6605, 0.4084, 0.6609, 0.4198, 0.661, 0.4992, 0.6607, 0.5112, 0.04328, 0.4948, 0.6611, 0.4885, 0.661, 0.4992, 0.04345, 0.4848, 0.6612, 0.4778, 0.6611, 0.4885, 0.04345, 0.4749, 0.6615, 0.4663, 0.6612, 0.4778, 0.04326, 0.4648, 0.6615, 0.4543, 0.6615, 0.4663, 0.04278, 0.4538, 0.6613, 0.4412, 0.6615, 0.4543, 0.04252, 0.4408, 0.661, 0.4304, 0.6613, 0.4412, 0.04257, 0.4291, 0.6609, 0.4198, 0.661, 0.4304, 0.04257, 0.4291, 0.04246, 0.394, 0.04266, 0.3825, 0.659, 0.3747, 0.6595, 0.3854, 0.6601, 0.397, 0.6605, 0.4084, 0.04244, 0.407, 0.6595, 0.3854, 0.6601, 0.397, 0.04246, 0.394, 0.04273, 0.3726, 0.04244, 0.3632, 0.658, 0.3528, 0.6585, 0.364, 0.6585, 0.364, 0.659, 0.3747, 0.04266, 0.3825, 0.04408, 0.6059, 0.04448, 0.5957, 0.6521, 0.599, 0.6515, 0.6094, 0.6572, 0.3413, 0.658, 0.3528, 0.04184, 0.3521, 0.04184, 0.3521, 0.6566, 0.3315, 0.6572, 0.3413, 0.656, 0.3211, 0.6566, 0.3315, 0.04136, 0.3408, 0.6553, 0.3107, 0.656, 0.3211, 0.04067, 0.3304, 0.6548, 0.301, 0.6553, 0.3107, 0.03967, 0.3199, 0.649, 0.6622, 0.6485, 0.6715, 0.04069, 0.6515, 0.6496, 0.6518, 0.649, 0.6622, 0.04174, 0.6415, 0.6501, 0.6413, 0.6496, 0.6518, 0.04261, 0.6304, 0.6508, 0.6302, 0.6501, 0.6413, 0.04261, 0.6304, 0.6513, 0.6191, 0.6508, 0.6302, 0.04343, 0.6176, 0.6515, 0.6094, 0.6513, 0.6191, 0.04408, 0.6059, 0.04448, 0.5957, 0.04484, 0.584, 0.6525, 0.5886, 0.6521, 0.599, 0.04559, 0.5634, 0.0459, 0.553, 0.6533, 0.553, 0.6532, 0.5648, 0.04484, 0.584, 0.6528, 0.5774, 0.6525, 0.5886, 0.6532, 0.5648, 0.6528, 0.5774, 0.04523, 0.5732, 0.0459, 0.553, 0.04603, 0.5432, 0.6534, 0.5432, 0.6533, 0.553, 0.04253, 0.4114, 0.04241, 0.4013, 0.6496, 0.3778, 0.6501, 0.3882, 0.04603, 0.5432, 0.6535, 0.5337, 0.6534, 0.5432, 0.6536, 0.5221, 0.6535, 0.5337, 0.04597, 0.5333, 0.6538, 0.5115, 0.6536, 0.5221, 0.04532, 0.5135, 0.6538, 0.5012, 0.6538, 0.5115, 0.04532, 0.5135, 0.6539, 0.4884, 0.6538, 0.5012, 0.04469, 0.5028, 0.6538, 0.4766, 0.6539, 0.4884, 0.04429, 0.4911, 0.6536, 0.4661, 0.6538, 0.4766, 0.04409, 0.4803, 0.6534, 0.455, 0.6536, 0.4661, 0.04388, 0.4701, 0.6529, 0.442, 0.6534, 0.455, 0.04351, 0.4594, 0.6524, 0.4302, 0.6529, 0.442, 0.04319, 0.4469, 0.6518, 0.4199, 0.6524, 0.4302, 0.04286, 0.4343, 0.6514, 0.4105, 0.6518, 0.4199, 0.04286, 0.4343, 0.6508, 0.3995, 0.6514, 0.4105, 0.04267, 0.4229, 0.6501, 0.3882, 0.6508, 0.3995, 0.04253, 0.4114, 0.04194, 0.3917, 0.04114, 0.3818, 0.6484, 0.3573, 0.649, 0.3677, 0.649, 0.3677, 0.6496, 0.3778, 0.04194, 0.3917, 0.6484, 0.3573, 0.04114, 0.3818, 0.04002, 0.3712, 0.6476, 0.3462, 0.9684, 0.3167, 0.9693, 0.3344, 0.9291, 0.3324, 0.9294, 0.3181, 0.6469, 0.3355, 0.6476, 0.3462, 0.04002, 0.3712, 0.6459, 0.324, 0.6469, 0.3355, 0.03876, 0.3604, 0.6448, 0.3126, 0.6459, 0.324, 0.03738, 0.3497, 0.9264, 0.2699, 0.9245, 0.2553, 0.9617, 0.2583, 0.9264, 0.2699, 0.9617, 0.2583, 0.9646, 0.2749, 0.9282, 0.2859, 0.9264, 0.2699, 0.9646, 0.2749, 0.9294, 0.3181, 0.9292, 0.3023, 0.9684, 0.3167, 0.9703, 0.3936, 0.9704, 0.41, 0.9301, 0.4063, 0.9299, 0.3919, 0.9292, 0.3468, 0.9291, 0.3324, 0.9693, 0.3344, 0.9295, 0.3621, 0.9292, 0.3468, 0.97, 0.3504, 0.9297, 0.3774, 0.9295, 0.3621, 0.9704, 0.3664, 0.9297, 0.3774, 0.9704, 0.3664, 0.9704, 0.3818, 0.9299, 0.3919, 0.9297, 0.3774, 0.9704, 0.3818, 0.9299, 0.3919, 0.9704, 0.3818, 0.9703, 0.3936, 0.9693, 0.5959, 0.9694, 0.609, 0.9299, 0.6086, 0.9306, 0.5919, 0.9306, 0.4215, 0.9301, 0.4063, 0.9704, 0.41, 0.9306, 0.4215, 0.9704, 0.41, 0.9702, 0.4295, 0.9309, 0.4378, 0.9306, 0.4215, 0.9702, 0.4295, 0.9309, 0.4539, 0.9309, 0.4378, 0.9697, 0.4487, 0.9307, 0.4839, 0.9307, 0.4688, 0.9684, 0.4793, 0.9309, 0.4997, 0.9307, 0.4839, 0.9682, 0.4914, 0.9308, 0.5156, 0.9309, 0.4997, 0.9683, 0.504, 0.9306, 0.5316, 0.9308, 0.5156, 0.9684, 0.5222, 0.9306, 0.5919, 0.9304, 0.5757, 0.9692, 0.5812, 0.9692, 0.6383, 0.9689, 0.6565, 0.9285, 0.6527, 0.9288, 0.6382, 0.9293, 0.6237, 0.9299, 0.6086, 0.9694, 0.6224, 0.9288, 0.6382, 0.9293, 0.6237, 0.9692, 0.6383, 0.9622, 0.7281, 0.9585, 0.7432, 0.9244, 0.7306, 0.9266, 0.7158, 0.9284, 0.6671, 0.9285, 0.6527, 0.9689, 0.6565, 0.9281, 0.6989, 0.9284, 0.6823, 0.9673, 0.6922, 0.9266, 0.7158, 0.9281, 0.6989, 0.9653, 0.7113, 0.9266, 0.7158, 0.9653, 0.7113, 0.9622, 0.7281, 0.9761, 0.2727, 0.9772, 0.2899, 0.9355, 0.2896, 0.9347, 0.2744, 0.9347, 0.2744, 0.9338, 0.2594, 0.9742, 0.2557, 0.9347, 0.2744, 0.9742, 0.2557, 0.9761, 0.2727, 0.9771, 0.356, 0.9376, 0.354, 0.938, 0.336, 0.9774, 0.3397, 0.9361, 0.3042, 0.9355, 0.2896, 0.9772, 0.2899, 0.9361, 0.3042, 0.9772, 0.2899, 0.9775, 0.3065, 0.938, 0.336, 0.937, 0.3188, 0.9776, 0.3226, 0.9764, 0.377, 0.9368, 0.3704, 0.9376, 0.354, 0.9771, 0.356, 0.9734, 0.4286, 0.9361, 0.4281, 0.9358, 0.4137, 0.9746, 0.4116, 0.9362, 0.3849, 0.9764, 0.377, 0.9755, 0.3955, 0.936, 0.3993, 0.9755, 0.3955, 0.9746, 0.4116, 0.9723, 0.4446, 0.9364, 0.4445, 0.9361, 0.4281, 0.9734, 0.4286, 0.9712, 0.5301, 0.9724, 0.5424, 0.9365, 0.5403, 0.9365, 0.5264, 0.9365, 0.4608, 0.9364, 0.4445, 0.9712, 0.4593, 0.9365, 0.4608, 0.9712, 0.4593, 0.9703, 0.4702, 0.9369, 0.4769, 0.9365, 0.4608, 0.9703, 0.4702, 0.9369, 0.4769, 0.9698, 0.4793, 0.9698, 0.489, 0.937, 0.4943, 0.9369, 0.4769, 0.9698, 0.489, 0.937, 0.4943, 0.9698, 0.489, 0.9703, 0.5041, 0.937, 0.5111, 0.937, 0.4943, 0.9703, 0.5041, 0.937, 0.5111, 0.9703, 0.5041, 0.9706, 0.5202, 0.9365, 0.5264, 0.937, 0.5111, 0.9706, 0.5202, 0.9365, 0.5264, 0.9706, 0.5202, 0.9712, 0.5301, 0.977, 0.6034, 0.9392, 0.6044, 0.9388, 0.5875, 0.976, 0.5892, 0.9371, 0.5551, 0.9365, 0.5403, 0.9724, 0.5424, 0.9371, 0.5551, 0.9724, 0.5424, 0.9737, 0.5576, 0.9379, 0.5709, 0.9737, 0.5576, 0.975, 0.5734, 0.9388, 0.5875, 0.9379, 0.5709, 0.975, 0.5734, 0.9388, 0.5875, 0.975, 0.5734, 0.976, 0.5892, 0.9783, 0.6207, 0.9394, 0.6197, 0.9392, 0.6044, 0.977, 0.6034, 0.9802, 0.7027, 0.9379, 0.6995, 0.939, 0.6841, 0.9808, 0.6899, 0.9396, 0.6358, 0.9394, 0.6197, 0.9783, 0.6207, 0.9396, 0.6358, 0.9783, 0.6207, 0.9791, 0.6358, 0.9395, 0.668, 0.9805, 0.6611, 0.9809, 0.6752, 0.939, 0.6841, 0.9809, 0.6752, 0.9808, 0.6899, 0.6545, 0.6428, 0.6553, 0.6314, 0.8169, 0.6488, 0.8164, 0.6571, 0.8148, 0.6801, 0.8137, 0.6951, 0.6528, 0.6645, 0.6535, 0.6541, 0.8159, 0.6667, 0.8148, 0.6801, 0.8164, 0.6571, 0.8159, 0.6667, 0.6545, 0.6428, 0.8185, 0.6228, 0.6567, 0.6084, 0.6572, 0.5988, 0.8192, 0.6101, 0.6553, 0.6314, 0.8177, 0.6372, 0.8169, 0.6488, 0.6562, 0.6197, 0.8185, 0.6228, 0.8177, 0.6372, 0.8192, 0.6101, 0.6572, 0.5988, 0.6578, 0.5882, 0.8197, 0.5989, 0.8197, 0.5989, 0.6578, 0.5882, 0.6583, 0.5776, 0.8203, 0.5865, 0.8213, 0.5594, 0.6594, 0.5543, 0.6597, 0.5436, 0.8217, 0.5486, 0.8206, 0.5759, 0.8203, 0.5865, 0.6588, 0.5663, 0.821, 0.5677, 0.8206, 0.5759, 0.6588, 0.5663, 0.6594, 0.5543, 0.8213, 0.5594, 0.821, 0.5677, 0.8219, 0.5392, 0.66, 0.5339, 0.6605, 0.5232, 0.8222, 0.5295, 0.8219, 0.5392, 0.8217, 0.5486, 0.66, 0.5339, 0.8222, 0.5295, 0.6605, 0.5232, 0.6607, 0.5112, 0.8225, 0.517, 0.8235, 0.4337, 0.6613, 0.4412, 0.661, 0.4304, 0.8236, 0.4227, 0.6607, 0.5112, 0.8227, 0.5045, 0.8225, 0.517, 0.661, 0.4992, 0.823, 0.4938, 0.8227, 0.5045, 0.823, 0.486, 0.823, 0.4938, 0.6611, 0.4885, 0.6612, 0.4778, 0.8232, 0.4764, 0.823, 0.486, 0.8233, 0.4673, 0.8232, 0.4764, 0.6615, 0.4663, 0.8233, 0.4593, 0.8233, 0.4673, 0.6615, 0.4663, 0.8234, 0.4513, 0.8233, 0.4593, 0.6615, 0.4543, 0.6615, 0.4543, 0.8234, 0.4431, 0.8234, 0.4513, 0.6613, 0.4412, 0.8235, 0.4337, 0.8234, 0.4431, 0.8234, 0.4117, 0.6609, 0.4198, 0.6605, 0.4084, 0.8234, 0.4019, 0.8234, 0.4117, 0.8236, 0.4227, 0.6609, 0.4198, 0.8234, 0.4019, 0.6605, 0.4084, 0.6601, 0.397, 0.8234, 0.3907, 0.659, 0.3747, 0.6585, 0.364, 0.8228, 0.3525, 0.8231, 0.364, 0.6601, 0.397, 0.8233, 0.3765, 0.8234, 0.3907, 0.8231, 0.364, 0.8233, 0.3765, 0.659, 0.3747, 0.8102, 0.6872, 0.6485, 0.6715, 0.649, 0.6622, 0.8106, 0.6757, 0.658, 0.3528, 0.8227, 0.341, 0.8228, 0.3525, 0.8224, 0.3312, 0.8227, 0.341, 0.658, 0.3528, 0.6572, 0.3413, 0.8222, 0.3228, 0.8224, 0.3312, 0.6566, 0.3315, 0.822, 0.3143, 0.8222, 0.3228, 0.656, 0.3211, 0.8215, 0.3007, 0.822, 0.3143, 0.6553, 0.3107, 0.821, 0.2855, 0.8215, 0.3007, 0.8106, 0.6757, 0.649, 0.6622, 0.6496, 0.6518, 0.8108, 0.6676, 0.8116, 0.6367, 0.6508, 0.6302, 0.6513, 0.6191, 0.8117, 0.6272, 0.6496, 0.6518, 0.8112, 0.6578, 0.8108, 0.6676, 0.8113, 0.6466, 0.8112, 0.6578, 0.6501, 0.6413, 0.6508, 0.6302, 0.8116, 0.6367, 0.8113, 0.6466, 0.8117, 0.6272, 0.6513, 0.6191, 0.6515, 0.6094, 0.812, 0.6162, 0.812, 0.6052, 0.6521, 0.599, 0.6525, 0.5886, 0.8121, 0.5956, 0.812, 0.6052, 0.812, 0.6162, 0.6521, 0.599, 0.8121, 0.5956, 0.6525, 0.5886, 0.6528, 0.5774, 0.8122, 0.5846, 0.8121, 0.5524, 0.6533, 0.553, 0.6534, 0.5432, 0.8121, 0.543, 0.6528, 0.5774, 0.8122, 0.5738, 0.8122, 0.5846, 0.6532, 0.5648, 0.8123, 0.5631, 0.8122, 0.5738, 0.8121, 0.5524, 0.8123, 0.5631, 0.6533, 0.553, 0.8113, 0.4974, 0.6538, 0.5012, 0.6539, 0.4884, 0.8112, 0.4896, 0.6535, 0.5337, 0.812, 0.5322, 0.8121, 0.543, 0.6536, 0.5221, 0.8119, 0.5215, 0.812, 0.5322, 0.6536, 0.5221, 0.8117, 0.5095, 0.8119, 0.5215, 0.8113, 0.4974, 0.8117, 0.5095, 0.6538, 0.5012, 0.811, 0.4818, 0.6539, 0.4884, 0.6538, 0.4766, 0.8107, 0.4713, 0.6539, 0.4884, 0.811, 0.4818, 0.8112, 0.4896, 0.8107, 0.4713, 0.6538, 0.4766, 0.6536, 0.4661, 0.8105, 0.4624, 0.8099, 0.4452, 0.6534, 0.455, 0.6529, 0.442, 0.8095, 0.4347, 0.8102, 0.4546, 0.8105, 0.4624, 0.6536, 0.4661, 0.6534, 0.455, 0.8099, 0.4452, 0.8102, 0.4546, 0.8087, 0.4164, 0.6524, 0.4302, 0.6518, 0.4199, 0.8083, 0.4085, 0.809, 0.4241, 0.8095, 0.4347, 0.6529, 0.442, 0.6524, 0.4302, 0.8087, 0.4164, 0.809, 0.4241, 0.8083, 0.4085, 0.6518, 0.4199, 0.6514, 0.4105, 0.8078, 0.3993, 0.8078, 0.3993, 0.6514, 0.4105, 0.6508, 0.3995, 0.8073, 0.3885, 0.8008, 0.2996, 0.6459, 0.324, 0.6448, 0.3126, 0.7996, 0.2872, 0.6508, 0.3995, 0.8067, 0.378, 0.8073, 0.3885, 0.806, 0.3674, 0.8067, 0.378, 0.6501, 0.3882, 0.8053, 0.3564, 0.806, 0.3674, 0.6496, 0.3778, 0.649, 0.3677, 0.8047, 0.3469, 0.8053, 0.3564, 0.6484, 0.3573, 0.8039, 0.3359, 0.8047, 0.3469, 0.6476, 0.3462, 0.8029, 0.322, 0.8039, 0.3359, 0.8016, 0.3094, 0.8029, 0.322, 0.6469, 0.3355, 0.6459, 0.324, 0.8008, 0.2996, 0.8016, 0.3094])
me_cylinder.use_remesh_preserve_volume = False
me_cylinder.use_remesh_preserve_attributes = False
me_cylinder.use_mirror_vertex_groups = False
me_cylinder.update()
me_cylinder_004 = bpy.data.meshes.new('Cylinder.004')
me_cylinder_004.from_pydata([(-2.5, 0.575, 5.464e-08), (2.488, 0.6237, -0.1292), (-2.5, 0.4066, -0.2033), (2.488, 0.2583, -0.3118), (-2.5, -1.967e-08, -0.2875), (2.488, -0.2583, -0.3118), (-2.5, -0.4066, -0.2033), (2.488, -0.6237, -0.1292), (-2.5, -0.575, 2.067e-08), (2.488, -0.6237, 0.1292), (-2.5, -0.4066, 0.2033), (2.488, -0.2583, 0.3118), (-2.5, 5.366e-09, 0.2875), (2.488, 0.2583, 0.3118), (-2.5, 0.4066, 0.2033), (2.488, 0.6237, 0.1292), (1.303, 0.5312, -0.11), (1.303, 0.22, -0.2656), (1.303, -0.22, -0.2656), (1.303, -0.5312, -0.11), (1.303, -0.5312, 0.11), (1.303, -0.22, 0.2656), (1.303, 0.22, 0.2656), (1.303, 0.5312, 0.11)], [], [(17, 2, 16), (23, 14, 22), (16, 0, 23), (18, 4, 17), (22, 12, 21), (21, 10, 20), (20, 8, 19), (19, 6, 18), (23, 15, 1, 16), (0, 16, 2), (1, 3, 17, 16), (2, 17, 4), (3, 5, 18, 17), (4, 18, 6), (5, 7, 19, 18), (6, 19, 8), (7, 9, 20, 19), (8, 20, 10), (9, 11, 21, 20), (10, 21, 12), (11, 13, 22, 21), (12, 22, 14), (13, 15, 23, 22), (23, 0, 14)])
_uv = me_cylinder_004.uv_layers.new(name='UVMap')
_uv.uv.foreach_set('vector', [0.0747, 0.3696, 0.1617, 0.04269, 0.1602, 0.3834, 0.2478, 0.3924, 0.3116, 0.05669, 0.3359, 0.3985, 0.1602, 0.3834, 0.2364, 0.05181, 0.2478, 0.3924, 0.69, 0.3837, 0.08545, 0.02254, 0.0747, 0.3696, 0.3359, 0.3985, 0.3874, 0.05914, 0.4246, 0.4004, 0.4246, 0.4004, 0.4634, 0.05834, 0.5133, 0.3987, 0.5133, 0.3987, 0.5394, 0.05504, 0.6022, 0.3932, 0.6022, 0.3932, 0.6152, 0.04739, 0.69, 0.3837, 0.2478, 0.3924, 0.2382, 0.5028, 0.1451, 0.4924, 0.1602, 0.3834, 0.2364, 0.05181, 0.1602, 0.3834, 0.1617, 0.04269, 0.1451, 0.4924, 0.05243, 0.4769, 0.0747, 0.3696, 0.1602, 0.3834, 0.1617, 0.04269, 0.0747, 0.3696, 0.08545, 0.02254, 0.05243, 0.4769, 0.7078, 0.4943, 0.69, 0.3837, 0.0747, 0.3696, 0.6931, 0.02899, 0.69, 0.3837, 0.6152, 0.04739, 0.7078, 0.4943, 0.6121, 0.5054, 0.6022, 0.3932, 0.69, 0.3837, 0.6152, 0.04739, 0.6022, 0.3932, 0.5394, 0.05504, 0.6121, 0.5054, 0.5171, 0.5104, 0.5133, 0.3987, 0.6022, 0.3932, 0.5394, 0.05504, 0.5133, 0.3987, 0.4634, 0.05834, 0.5171, 0.5104, 0.4238, 0.5112, 0.4246, 0.4004, 0.5133, 0.3987, 0.4634, 0.05834, 0.4246, 0.4004, 0.3874, 0.05914, 0.4238, 0.5112, 0.3309, 0.5086, 0.3359, 0.3985, 0.4246, 0.4004, 0.3874, 0.05914, 0.3359, 0.3985, 0.3116, 0.05669, 0.3309, 0.5086, 0.2382, 0.5028, 0.2478, 0.3924, 0.3359, 0.3985, 0.2478, 0.3924, 0.2364, 0.05181, 0.3116, 0.05669])
me_cylinder_004.use_remesh_preserve_volume = False
me_cylinder_004.use_remesh_preserve_attributes = False
me_cylinder_004.use_mirror_vertex_groups = False
me_cylinder_004.update()

# ---- objects
ob_pipe_hp = bpy.data.objects.new('pipe_hp', me_cylinder)
ob_cdt = bpy.data.objects.new('cdt', me_cylinder_004)
ob_lamp = bpy.data.objects.new('Lamp', light_lamp)
ob_camera = bpy.data.objects.new('Camera', cam_camera)

# ---- transforms, parenting, visibility, modifiers, constraints
ob_pipe_hp.location = (0.0, 0.0, 0.0)
ob_pipe_hp.lineart.crease_threshold = 0.0
_m = ob_pipe_hp.modifiers.new('Decimate', 'DECIMATE')
ob_cdt.location = (0.0, 0.0, 0.0)
ob_cdt.scale = (0.5, 0.5, 1.0)
ob_cdt.display_type = 'WIRE'
ob_cdt.lineart.crease_threshold = 0.0
ob_lamp.location = (4.076, 1.005, 5.904)
ob_lamp.rotation_euler = (0.6503, 0.05522, 1.866)
ob_lamp.lock_rotations_4d = False
ob_lamp.empty_display_type = 'ARROWS'
ob_lamp.color = (0.0, 0.0, 0.0, 0.0)
ob_lamp.lineart.crease_threshold = 0.0
ob_camera.location = (7.481, -6.508, 5.344)
ob_camera.rotation_euler = (1.109, 0.0, 0.8149)
ob_camera.lock_rotations_4d = False
ob_camera.empty_display_type = 'ARROWS'
ob_camera.color = (0.0, 0.0, 0.0, 0.0)
ob_camera.display_type = 'WIRE'
ob_camera.lineart.crease_threshold = 0.0

# ---- collection membership
col_collection_1.objects.link(ob_pipe_hp)
col_collection_1.objects.link(ob_cdt)
col_collection_1.objects.link(ob_lamp)
col_collection_1.objects.link(ob_camera)

# ---- scene / render settings (as saved in the file)
scene.camera = ob_camera
scene.frame_start = 1; scene.frame_end = 250; scene.frame_set(1)
scene.render.engine = 'BLENDER_EEVEE_NEXT'
scene.render.resolution_percentage = 50
scene.render.dither_intensity = 0.0
scene.render.use_bake_selected_to_active = True
scene.cycles.use_denoising = False
scene.cycles.samples = 128
scene.cycles.sampling_pattern = 'TABULATED_SOBOL'
scene.cycles.light_sampling_threshold = 0.0
scene.cycles.use_adaptive_sampling = False
scene.cycles.use_light_tree = False
scene.cycles.blur_glossy = 0.0
scene.cycles.sample_clamp_indirect = 0.0
scene.view_settings.view_transform = 'Standard'
bpy.context.view_layer.update()
